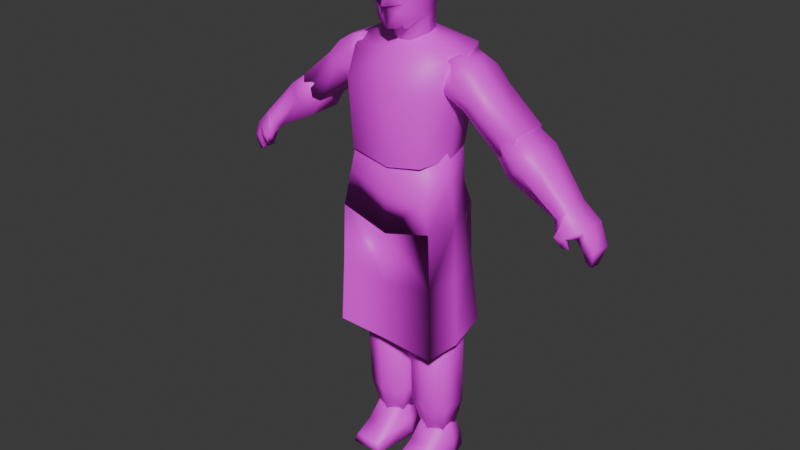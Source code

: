 # Source: Judd.blend  (saved by Blender 4.2.66; exported with 4.5.12 LTS)
import bpy
from mathutils import Matrix  # noqa: F401  (used for matrix-valued properties, if any)

bpy.ops.wm.read_factory_settings(use_empty=True)
scene = bpy.context.scene
scene.name = 'Scene'

# ---- collections
col_collection = bpy.data.collections.new('Collection'); scene.collection.children.link(col_collection)

# ---- images (referenced by path relative to the original .blend; pixels are not part of the script)
import os
ASSET_DIR = os.environ.get("B2B_ASSET_DIR", "")  # directory of the original .blend (textures are referenced by path, not embedded)
HERE = os.path.dirname(os.path.abspath(__file__))  # packed textures are extracted next to this script under _unpacked/

def load_image(name, relpath, width, height, colorspace="sRGB"):
    """Load a texture the original file referenced (path relative to the .blend, or extracted next to this script)."""
    p = next((c for c in (os.path.join(HERE, relpath), os.path.join(ASSET_DIR, relpath)) if relpath and os.path.exists(c)), "")
    if p:
        img = bpy.data.images.load(p, check_existing=True)
        img.name = name
    else:  # same state as the original file: an image datablock whose file is absent (Cycles renders it pink)
        img = bpy.data.images.new(name, width, height)
        img.source = "FILE"
        img.filepath = "//" + (relpath or name)
    img.colorspace_settings.name = colorspace
    return img
img_untitled_001 = load_image('Untitled.001', 'judeTexture.png', 1024, 1024, 'sRGB')

# ---- materials (node trees are filled in below, after node groups)
mat_material = bpy.data.materials.new('Material')

# ---- material node trees
mat_material.use_nodes = True; mat_material.node_tree.nodes.clear()
_N = mat_material.node_tree.nodes; _L = mat_material.node_tree.links
n0 = _N.new('ShaderNodeBsdfPrincipled'); n0.name = 'Principled BSDF'; n0.location = (10, 300)
n1 = _N.new('ShaderNodeOutputMaterial'); n1.name = 'Material Output'; n1.location = (300, 300)
n2 = _N.new('ShaderNodeTexImage'); n2.name = 'Image Texture'; n2.location = (-280, 275)
n2.image = img_untitled_001
_L.new(n0.outputs[0], n1.inputs[0])
_L.new(n2.outputs[0], n0.inputs[0])
n1.is_active_output = True

# ---- world
world_world = bpy.data.worlds.new('World'); scene.world = world_world
world_world.use_nodes = True; world_world.node_tree.nodes.clear()
_N = world_world.node_tree.nodes; _L = world_world.node_tree.links
n0 = _N.new('ShaderNodeOutputWorld'); n0.name = 'World Output'; n0.location = (300, 300)
n1 = _N.new('ShaderNodeBackground'); n1.name = 'Background'; n1.location = (10, 300)
n1.inputs[0].default_value = (0.05088, 0.05088, 0.05088, 1.0)
_L.new(n1.outputs[0], n0.inputs[0])
n0.is_active_output = True
world_world.color = (0.05088, 0.05088, 0.05088)
world_world.sun_shadow_jitter_overblur = 0.0

# ---- meshes
me_cube_012 = bpy.data.meshes.new('Cube.012')
me_cube_012.from_pydata([(0.6289, -0.634, 2.213), (0.6274, -0.782, 4.505), (0.7957, 1.381, 2.67), (0.7957, 1.381, 4.671), (0.0, 1.602, 2.451), (0.0, 1.602, 4.891), (0.8058, 1.602, 3.671), (0.9841, 0.3736, 2.451), (0.8185, -0.7587, 3.817), (0.0, -0.8548, 1.994), (0.0, -0.8548, 4.891), (0.0, 1.966, 3.671), (1.147, 0.3736, 3.671), (0.0, -1.133, 3.981), (0.0, 0.3736, 5.209), (0.3978, 0.01216, 1.895), (0.7155, 1.399, 2.283), (0.0, 1.551, 2.263), (0.8183, 0.7054, 2.023), (0.0, -0.1398, 1.829), (0.3978, 0.1726, 1.302), (0.7155, 1.454, 1.701), (0.0, 1.607, 1.712), (0.8183, 0.8265, 1.566), (0.0, 0.03683, 1.207), (0.33, 0.3826, 1.21), (0.3467, 1.245, 1.443), (0.0, 1.4, 1.457), (0.4597, 0.8243, 1.349), (0.0, 0.2415, 1.14), (0.0, 0.8298, 1.16), (0.0, -0.9878, 3.79), (0.7483, -0.7282, 3.078), (0.0, -1.232, 2.997), (0.0, -0.9704, 2.94), (0.6877, -0.6727, 2.711), (0.4061, -0.7775, 2.661), (0.1534, -0.8625, 3.644), (0.1622, -1.041, 2.98), (-0.6289, -0.634, 2.213), (-0.9448, -0.8989, 4.131), (-0.7957, 1.381, 2.67), (-0.7957, 1.381, 4.671), (-0.7894, 1.596, 3.559), (-0.9841, 0.3736, 2.451), (-0.8185, -0.7587, 3.817), (-1.271, 0.2655, 3.585), (-0.3978, 0.01216, 1.895), (-0.7155, 1.399, 2.283), (-0.8183, 0.7054, 2.023), (-0.3978, 0.1726, 1.302), (-0.7155, 1.454, 1.701), (-0.8183, 0.8265, 1.566), (-0.33, 0.3826, 1.21), (-0.3467, 1.245, 1.443), (-0.4597, 0.8243, 1.349), (-0.7483, -0.7282, 3.078), (-0.6877, -0.6727, 2.711), (-0.4061, -0.7775, 2.661), (-0.1534, -0.8625, 3.644), (-0.1622, -1.041, 2.98), (0.2848, -0.6912, 5.198), (-0.4704, -1.005, 5.375), (1.036, -0.8294, 4.711), (1.155, -0.5973, 4.105), (-1.362, -0.3735, 4.77), (-0.5113, 0.3668, 5.465), (0.5496, 0.3744, 5.424), (1.237, 0.2935, 5.014), (1.97, -1.104, -0.4252), (2.391, -0.129, 0.6626), (1.97, 2.531, -0.944), (2.412, 2.14, 1.247), (1.968, 1.988, -3.307), (1.835, -0.9564, -3.65), (0.0, 2.531, -0.8682), (-1.949e-17, 1.567, 1.888), (0.0, -1.104, -0.3494), (0.0, -0.3775, 1.151), (0.0, 1.988, -3.307), (0.0, -0.9362, -4.055), (2.326, 0.9405, -0.9642), (2.742, 0.9013, 1.003), (2.136, 0.7484, -3.65), (0.0, 0.7362, 1.797), (-1.97, -1.104, -0.4252), (-2.391, -0.129, 0.6626), (-1.97, 2.531, -0.944), (-2.412, 2.14, 1.247), (-1.968, 1.988, -3.307), (-1.835, -0.9564, -3.65), (-2.326, 0.9405, -0.9642), (-2.742, 0.9013, 1.003), (-2.136, 0.7484, -3.65), (1.702, -0.7992, -3.718), (1.816, 2.106, -3.314), (2.36, 2.021, -6.016), (2.36, -1.012, -6.533), (-0.02023, 2.04, -3.135), (-0.1408, -0.7992, -3.522), (-0.02023, 2.552, -6.425), (-0.02023, -1.012, -7.216), (2.12, 0.5181, -3.332), (2.737, 0.378, -6.408), (-0.02023, 0.5181, -3.099), (-0.02023, 0.378, -7.377), (1.921, -0.9159, -5.057), (2.038, 1.93, -5.105), (-0.02023, 2.386, -5.404), (-0.1408, -0.9159, -5.301), (2.382, 0.4481, -4.681), (-1.863, -0.7789, -3.475), (-1.857, 2.106, -3.314), (-2.401, 2.021, -6.016), (-2.401, -1.012, -6.533), (-2.16, 0.5181, -3.332), (-2.777, 0.378, -6.408), (-2.082, -0.8956, -4.815), (-2.078, 1.93, -5.105), (-2.423, 0.4481, -4.681), (-0.07744, -0.07954, -11.45), (-0.07744, -0.3627, -6.387), (-0.07744, 1.846, -11.45), (-0.07744, 1.563, -6.387), (-2.501, 0.01631, -11.41), (-2.536, -0.3627, -6.387), (-2.501, 1.831, -11.41), (-2.536, 1.563, -6.387), (-1.342, 2.375, -11.41), (-1.307, 2.14, -6.387), (-1.342, -0.5281, -11.41), (-1.307, -0.9403, -6.387), (-0.46, 0.4223, -12.86), (-0.46, 1.748, -12.86), (-2.154, 0.4223, -12.86), (-2.154, 1.748, -12.86), (-1.307, 2.146, -12.86), (-1.307, 0.02448, -12.86), (-0.3732, -0.1311, -5.426), (-0.3732, 1.331, -5.426), (-1.307, 1.77, -5.426), (-2.24, 1.331, -5.426), (-2.24, -0.1311, -5.426), (-1.307, -0.5698, -5.426), (-0.3064, 0.5899, -16.75), (-0.3064, 0.387, -11.95), (-0.3064, 1.97, -16.75), (-0.3064, 1.767, -11.95), (-2.307, 0.5899, -16.75), (-2.355, 0.3406, -11.95), (-2.307, 1.97, -16.75), (-2.355, 1.854, -11.95), (-1.307, 2.384, -16.75), (-1.259, 2.308, -11.95), (-1.307, 0.1759, -16.75), (-1.259, -0.1135, -11.95), (-0.6177, 0.9497, -18.23), (-0.6177, 1.9, -18.23), (-1.996, 0.8688, -18.25), (-1.996, 1.819, -18.25), (-1.307, 2.105, -18.25), (-1.307, 0.5836, -18.25), (-3.148, 0.1994, -1.048), (-2.11, 0.07518, -0.4299), (-3.148, 1.941, -1.048), (-2.11, 1.996, -0.4299), (-4.198, 0.1926, -0.1328), (-3.564, 0.1926, 0.5534), (-4.198, 1.948, -0.1328), (-3.564, 1.948, 0.5534), (-1.885, 0.3184, 0.4948), (-1.885, 1.842, 0.4948), (-3.031, 1.766, 0.92), (-3.031, 0.374, 0.92), (-4.883, 1.948, -2.543), (-4.883, 0.1926, -2.543), (-5.829, 1.948, -1.521), (-5.829, 0.1926, -1.521), (-3.673, 2.198, -0.5906), (-2.801, 2.198, 0.1316), (-3.673, -0.05791, -0.5906), (-2.801, -0.05791, 0.1316), (-2.493, 1.969, 1.028), (-2.493, 0.179, 1.028), (-5.656, 2.198, -2.351), (-5.656, -0.05791, -2.351), (-5.467, 0.2087, -3.391), (-4.873, 0.2424, -2.561), (-5.467, 1.921, -3.391), (-4.873, 1.76, -2.561), (-6.587, 0.2087, -2.096), (-5.787, 0.2424, -1.505), (-6.587, 1.921, -2.096), (-5.787, 1.76, -1.505), (-6.027, 2.251, -2.743), (-4.986, 2.053, -1.705), (-6.027, -0.1214, -2.743), (-4.986, -0.05023, -1.705), (-7.654, 0.3392, -4.54), (-7.667, 1.501, -4.337), (-8.37, 0.2332, -3.92), (-8.292, 1.533, -3.973), (-8.011, 1.725, -4.098), (-8.008, 0.1111, -4.443), (-8.196, 1.511, -4.849), (-8.273, 0.7118, -4.848), (-8.739, 1.755, -4.922), (-9.133, 0.3521, -4.682), (-9.134, 1.514, -4.613), (-8.785, 0.2712, -5.099), (-8.0, -0.05619, -5.003), (-8.067, -0.2647, -4.997), (-7.89, 0.1095, -4.945), (-8.469, 0.1093, -4.996), (-8.485, -0.1697, -4.993), (-8.302, 0.363, -5.023), (-8.27, 0.1681, -5.603), (-8.311, 0.03605, -5.556), (-8.203, 0.2638, -5.524), (-8.51, 0.2391, -5.568), (-8.588, 0.1006, -5.528), (-8.451, 0.3491, -5.486), (-9.586, 0.4137, -5.435), (-9.631, 1.309, -5.493), (-9.058, 0.2985, -5.464), (-9.199, 1.606, -5.496), (-9.393, 0.5603, -6.258), (-9.429, 1.067, -6.302), (-9.141, 0.5134, -6.089), (-9.189, 1.275, -6.163), (-0.4444, 0.01286, -19.62), (-0.7915, 0.5837, -18.02), (-0.5604, 2.283, -19.62), (-0.7915, 1.985, -18.02), (-2.274, 0.01286, -19.62), (-1.927, 0.5837, -18.02), (-2.158, 2.283, -19.62), (-1.927, 1.985, -18.02), (-0.2373, 1.251, -19.62), (-0.5618, 1.251, -17.84), (-2.481, 1.251, -19.62), (-2.157, 1.251, -17.84), (-0.6194, 0.1468, -18.82), (-0.6194, 2.254, -18.97), (-2.099, 2.254, -18.97), (-2.099, 0.1468, -18.82), (-2.398, 1.251, -18.82), (-0.3202, 1.251, -18.82), (-1.999, -0.9017, -19.15), (-2.158, -0.9742, -19.62), (-0.5604, -0.9742, -19.62), (-0.7199, -0.9017, -19.15), (0.0166, -0.07954, -11.45), (0.0166, -0.3627, -6.387), (0.0166, 1.846, -11.45), (0.0166, 1.563, -6.387), (2.44, 0.01631, -11.41), (2.475, -0.3627, -6.387), (2.44, 1.831, -11.41), (2.475, 1.563, -6.387), (1.281, 2.375, -11.41), (1.246, 2.14, -6.387), (1.281, -0.5281, -11.41), (1.246, -0.9403, -6.387), (0.3992, 0.4223, -12.86), (0.3992, 1.748, -12.86), (2.093, 0.4223, -12.86), (2.093, 1.748, -12.86), (1.246, 2.146, -12.86), (1.246, 0.02448, -12.86), (0.3123, -0.1311, -5.426), (0.3123, 1.331, -5.426), (1.246, 1.77, -5.426), (2.18, 1.331, -5.426), (2.18, -0.1311, -5.426), (1.246, -0.5698, -5.426), (0.2456, 0.5899, -16.75), (0.2456, 0.387, -11.95), (0.2456, 1.97, -16.75), (0.2456, 1.767, -11.95), (2.246, 0.5899, -16.75), (2.295, 0.3406, -11.95), (2.246, 1.97, -16.75), (2.295, 1.854, -11.95), (1.246, 2.384, -16.75), (1.198, 2.308, -11.95), (1.246, 0.1759, -16.75), (1.198, -0.1135, -11.95), (0.5569, 0.9497, -18.23), (0.5569, 1.9, -18.23), (1.935, 0.8688, -18.25), (1.935, 1.819, -18.25), (1.246, 2.105, -18.25), (1.246, 0.5836, -18.25), (0.3836, 0.01286, -19.62), (0.7306, 0.5837, -18.02), (0.4996, 2.283, -19.62), (0.7306, 1.985, -18.02), (2.213, 0.01286, -19.62), (1.866, 0.5837, -18.02), (2.097, 2.283, -19.62), (1.866, 1.985, -18.02), (0.1765, 1.251, -19.62), (0.501, 1.251, -17.84), (2.42, 1.251, -19.62), (2.096, 1.251, -17.84), (0.5586, 0.1468, -18.82), (0.5586, 2.254, -18.97), (2.038, 2.254, -18.97), (2.038, 0.1468, -18.82), (2.337, 1.251, -18.82), (0.2594, 1.251, -18.82), (1.938, -0.9017, -19.15), (2.097, -0.9742, -19.62), (0.4996, -0.9742, -19.62), (0.6591, -0.9017, -19.15), (3.121, 0.1994, -1.048), (2.083, 0.07518, -0.4299), (3.121, 1.941, -1.048), (2.083, 1.996, -0.4299), (4.171, 0.1926, -0.1328), (3.538, 0.1926, 0.5534), (4.171, 1.948, -0.1328), (3.538, 1.948, 0.5534), (1.859, 0.3184, 0.4948), (1.859, 1.842, 0.4948), (3.004, 1.766, 0.92), (3.004, 0.374, 0.92), (4.856, 1.948, -2.543), (4.856, 0.1926, -2.543), (5.803, 1.948, -1.521), (5.803, 0.1926, -1.521), (3.646, 2.198, -0.5906), (2.774, 2.198, 0.1316), (3.646, -0.05791, -0.5906), (2.774, -0.05791, 0.1316), (2.467, 1.969, 1.028), (2.467, 0.179, 1.028), (5.629, 2.198, -2.351), (5.629, -0.05791, -2.351), (5.44, 0.2087, -3.391), (4.847, 0.2424, -2.561), (5.44, 1.921, -3.391), (4.847, 1.76, -2.561), (6.56, 0.2087, -2.096), (5.76, 0.2424, -1.505), (6.56, 1.921, -2.096), (5.76, 1.76, -1.505), (6.0, 2.251, -2.743), (4.96, 2.053, -1.705), (6.0, -0.1214, -2.743), (4.96, -0.05023, -1.705), (7.628, 0.3392, -4.54), (7.64, 1.501, -4.337), (8.343, 0.2332, -3.92), (8.265, 1.533, -3.973), (7.984, 1.725, -4.098), (7.981, 0.1111, -4.443), (8.169, 1.511, -4.849), (8.246, 0.7118, -4.848), (8.713, 1.755, -4.922), (9.106, 0.3521, -4.682), (9.107, 1.514, -4.613), (8.758, 0.2712, -5.099), (7.974, -0.05619, -5.003), (8.04, -0.2647, -4.997), (7.863, 0.1095, -4.945), (8.443, 0.1093, -4.996), (8.459, -0.1697, -4.993), (8.275, 0.363, -5.023), (8.244, 0.1681, -5.603), (8.284, 0.03605, -5.556), (8.176, 0.2638, -5.524), (8.483, 0.2391, -5.568), (8.562, 0.1006, -5.528), (8.424, 0.3491, -5.486), (9.559, 0.4137, -5.435), (9.604, 1.309, -5.493), (9.032, 0.2985, -5.464), (9.172, 1.606, -5.496), (9.366, 0.5603, -6.258), (9.402, 1.067, -6.302), (9.114, 0.5134, -6.089), (9.162, 1.275, -6.163), (-0.02023, -1.153, -12.58), (-2.722, -1.012, -12.64), (-0.02023, 3.225, -12.12), (2.682, 2.417, -12.15), (-2.986, 0.378, -12.51), (2.682, -1.266, -12.64), (2.945, 0.4215, -12.51), (-2.818, 0.378, -9.152), (-2.722, 2.391, -12.15), (-0.02023, 2.834, -8.76), (-2.517, -1.012, -9.277), (-0.02023, -1.191, -9.59), (-2.517, 2.021, -8.76), (2.777, 0.378, -9.152), (2.476, -1.012, -9.277), (2.476, 2.021, -8.76)], [], [(11, 5, 3, 6), (4, 11, 6, 2), (2, 6, 12, 7), (64, 68, 12), (67, 68, 63, 61), (7, 12, 32, 35), (0, 35, 36, 9), (8, 1, 10, 13), (14, 67, 61, 10), (7, 0, 15, 18), (4, 2, 16, 17), (2, 7, 18, 16), (0, 9, 19, 15), (15, 19, 24, 20), (18, 15, 20, 23), (16, 18, 23, 21), (17, 16, 21, 22), (21, 23, 28, 26), (22, 21, 26, 27), (20, 24, 29, 25), (23, 20, 25, 28), (28, 25, 29, 30), (27, 26, 28, 30), (9, 36, 34), (31, 8, 13), (8, 31, 37), (32, 12, 8), (33, 38, 37, 31), (35, 0, 7), (34, 32, 38), (36, 35, 32), (32, 34, 36), (37, 32, 8), (38, 33, 34), (37, 38, 32), (11, 43, 42, 5), (4, 41, 43, 11), (41, 44, 46, 43), (46, 45, 40), (44, 57, 56, 46), (39, 9, 58, 57), (45, 13, 10, 40), (14, 10, 62, 66), (44, 49, 47, 39), (4, 17, 48, 41), (41, 48, 49, 44), (39, 47, 19, 9), (47, 50, 24, 19), (49, 52, 50, 47), (48, 51, 52, 49), (17, 22, 51, 48), (51, 54, 55, 52), (22, 27, 54, 51), (50, 53, 29, 24), (52, 55, 53, 50), (55, 30, 29, 53), (27, 30, 55, 54), (9, 34, 58), (31, 13, 45), (45, 59, 31), (56, 45, 46), (33, 31, 59, 60), (57, 44, 39), (34, 60, 56), (58, 56, 57), (56, 58, 34), (59, 45, 56), (60, 34, 33), (59, 56, 60), (8, 64, 63, 1), (1, 63, 61, 10), (64, 63, 68), (12, 64, 8), (65, 46, 40), (40, 10, 62, 65), (42, 43, 46, 65), (62, 65, 66), (14, 5, 42, 66), (3, 5, 14, 67), (67, 3, 68), (3, 68, 12, 6), (66, 65, 42), (75, 76, 72, 71), (81, 82, 70, 69), (75, 71, 73, 79), (81, 69, 74, 83), (82, 84, 78, 70), (69, 77, 80, 74), (69, 70, 78, 77), (72, 76, 84, 82), (71, 81, 83, 73), (71, 72, 82, 81), (75, 87, 88, 76), (91, 85, 86, 92), (75, 79, 89, 87), (91, 93, 90, 85), (92, 86, 78, 84), (85, 90, 80, 77), (85, 77, 78, 86), (88, 92, 84, 76), (87, 89, 93, 91), (87, 91, 92, 88), (108, 107, 96, 100), (110, 106, 97, 103), (106, 109, 101, 97), (107, 110, 103, 96), (104, 99, 94, 102), (102, 95, 98, 104), (105, 103, 97, 101), (103, 105, 100, 96), (95, 102, 110, 107), (94, 99, 109, 106), (102, 94, 106, 110), (98, 95, 107, 108), (108, 100, 113, 118), (119, 116, 114, 117), (117, 114, 101, 109), (118, 113, 116, 119), (104, 115, 111, 99), (115, 104, 98, 112), (105, 101, 114, 116), (116, 113, 100, 105), (112, 118, 119, 115), (111, 117, 109, 99), (115, 119, 117, 111), (98, 108, 118, 112), (120, 122, 123, 121), (128, 126, 127, 129), (126, 124, 125, 127), (130, 120, 121, 131), (128, 136, 135, 126), (125, 142, 141, 127), (127, 141, 140, 129), (130, 137, 132, 120), (124, 130, 131, 125), (122, 128, 129, 123), (136, 137, 134, 135), (133, 132, 137, 136), (124, 134, 137, 130), (122, 133, 136, 128), (120, 132, 133, 122), (126, 135, 134, 124), (140, 143, 138, 139), (141, 142, 143, 140), (131, 143, 142, 125), (129, 140, 139, 123), (123, 139, 138, 121), (121, 138, 143, 131), (144, 146, 147, 145), (152, 150, 151, 153), (150, 148, 149, 151), (154, 144, 145, 155), (152, 160, 159, 150), (153, 155, 145, 147), (151, 149, 155, 153), (154, 161, 156, 144), (148, 154, 155, 149), (146, 152, 153, 147), (160, 161, 158, 159), (157, 156, 161, 160), (148, 158, 161, 154), (146, 157, 160, 152), (144, 156, 157, 146), (150, 159, 158, 148), (162, 164, 165, 163), (178, 168, 169, 179), (168, 166, 167, 169), (180, 162, 163, 181), (180, 185, 175, 162), (179, 182, 171, 165), (182, 183, 170, 171), (167, 173, 172, 169), (165, 171, 170, 163), (181, 183, 173, 167), (184, 185, 177, 176), (178, 184, 176, 168), (162, 175, 174, 164), (168, 176, 177, 166), (164, 174, 184, 178), (174, 175, 185, 184), (163, 170, 183, 181), (172, 173, 183, 182), (169, 172, 182, 179), (166, 177, 185, 180), (166, 180, 181, 167), (164, 178, 179, 165), (186, 188, 189, 187), (194, 192, 193, 195), (192, 190, 191, 193), (196, 186, 187, 197), (194, 202, 201, 192), (195, 197, 187, 189), (193, 191, 197, 195), (196, 203, 198, 186), (190, 196, 197, 191), (188, 194, 195, 189), (199, 204, 206, 202), (198, 212, 215, 205), (190, 200, 203, 196), (188, 199, 202, 194), (186, 198, 199, 188), (192, 201, 200, 190), (208, 223, 222, 207), (204, 205, 209, 206), (202, 206, 208, 201), (201, 208, 207, 200), (198, 205, 204, 199), (200, 211, 210, 203), (212, 218, 221, 215), (210, 216, 218, 212), (207, 214, 211, 200), (205, 215, 213, 209), (209, 213, 214, 207), (203, 210, 212, 198), (217, 220, 219, 216), (216, 219, 221, 218), (215, 221, 219, 213), (211, 217, 216, 210), (214, 220, 217, 211), (213, 219, 220, 214), (225, 229, 227, 223), (207, 222, 224, 209), (209, 224, 225, 206), (206, 225, 223, 208), (229, 228, 226, 227), (223, 227, 226, 222), (224, 228, 229, 225), (222, 226, 228, 224), (247, 243, 233, 239), (243, 244, 237, 233), (246, 245, 235, 241), (245, 242, 231, 235), (238, 230, 234, 240), (241, 235, 231, 239), (237, 241, 239, 233), (232, 238, 240, 236), (244, 246, 241, 237), (242, 247, 239, 231), (230, 238, 247, 242), (236, 240, 246, 244), (245, 248, 251, 242), (240, 234, 245, 246), (232, 236, 244, 243), (238, 232, 243, 247), (249, 250, 251, 248), (234, 249, 248, 245), (242, 251, 250, 230), (230, 250, 249, 234), (252, 254, 255, 253), (260, 258, 259, 261), (258, 256, 257, 259), (262, 252, 253, 263), (260, 268, 267, 258), (257, 274, 273, 259), (259, 273, 272, 261), (262, 269, 264, 252), (256, 262, 263, 257), (254, 260, 261, 255), (268, 269, 266, 267), (265, 264, 269, 268), (256, 266, 269, 262), (254, 265, 268, 260), (252, 264, 265, 254), (258, 267, 266, 256), (272, 275, 270, 271), (273, 274, 275, 272), (263, 275, 274, 257), (261, 272, 271, 255), (255, 271, 270, 253), (253, 270, 275, 263), (276, 278, 279, 277), (284, 282, 283, 285), (282, 280, 281, 283), (286, 276, 277, 287), (284, 292, 291, 282), (285, 287, 277, 279), (283, 281, 287, 285), (286, 293, 288, 276), (280, 286, 287, 281), (278, 284, 285, 279), (292, 293, 290, 291), (289, 288, 293, 292), (280, 290, 293, 286), (278, 289, 292, 284), (276, 288, 289, 278), (282, 291, 290, 280), (311, 307, 297, 303), (307, 308, 301, 297), (310, 309, 299, 305), (309, 306, 295, 299), (302, 294, 298, 304), (305, 299, 295, 303), (301, 305, 303, 297), (296, 302, 304, 300), (308, 310, 305, 301), (306, 311, 303, 295), (294, 302, 311, 306), (300, 304, 310, 308), (309, 312, 315, 306), (304, 298, 309, 310), (296, 300, 308, 307), (302, 296, 307, 311), (313, 314, 315, 312), (298, 313, 312, 309), (306, 315, 314, 294), (294, 314, 313, 298), (316, 318, 319, 317), (332, 322, 323, 333), (322, 320, 321, 323), (334, 316, 317, 335), (334, 339, 329, 316), (333, 336, 325, 319), (336, 337, 324, 325), (321, 327, 326, 323), (319, 325, 324, 317), (335, 337, 327, 321), (338, 339, 331, 330), (332, 338, 330, 322), (316, 329, 328, 318), (322, 330, 331, 320), (318, 328, 338, 332), (328, 329, 339, 338), (317, 324, 337, 335), (326, 327, 337, 336), (323, 326, 336, 333), (320, 331, 339, 334), (320, 334, 335, 321), (318, 332, 333, 319), (340, 342, 343, 341), (348, 346, 347, 349), (346, 344, 345, 347), (350, 340, 341, 351), (348, 356, 355, 346), (349, 351, 341, 343), (347, 345, 351, 349), (350, 357, 352, 340), (344, 350, 351, 345), (342, 348, 349, 343), (353, 358, 360, 356), (352, 366, 369, 359), (344, 354, 357, 350), (342, 353, 356, 348), (340, 352, 353, 342), (346, 355, 354, 344), (362, 377, 376, 361), (358, 359, 363, 360), (356, 360, 362, 355), (355, 362, 361, 354), (352, 359, 358, 353), (354, 365, 364, 357), (366, 372, 375, 369), (364, 370, 372, 366), (361, 368, 365, 354), (359, 369, 367, 363), (363, 367, 368, 361), (357, 364, 366, 352), (371, 374, 373, 370), (370, 373, 375, 372), (369, 375, 373, 367), (365, 371, 370, 364), (368, 374, 371, 365), (367, 373, 374, 368), (379, 383, 381, 377), (361, 376, 378, 363), (363, 378, 379, 360), (360, 379, 377, 362), (383, 382, 380, 381), (377, 381, 380, 376), (378, 382, 383, 379), (376, 380, 382, 378), (396, 393, 386, 392), (393, 396, 113, 100), (116, 113, 396, 391), (114, 116, 391, 394), (96, 103, 397, 399), (103, 97, 398, 397), (399, 393, 100, 96), (399, 397, 390, 387), (397, 398, 389, 390), (394, 391, 388, 385), (391, 396, 392, 388), (393, 399, 387, 386), (395, 394, 114, 101), (398, 395, 101, 97), (389, 384, 395, 398), (394, 395, 384, 385)])
me_cube_012.polygons.foreach_set('use_smooth', [True] * 386)
_uv = me_cube_012.uv_layers.new(name='UVMap')
_uv.uv.foreach_set('vector', [0.3789, 0.8666, 0.3798, 0.9033, 0.352, 0.9028, 0.3509, 0.868, 0.379, 0.8234, 0.3789, 0.8666, 0.3509, 0.868, 0.346, 0.8297, 0.346, 0.8297, 0.3509, 0.868, 0.2966, 0.8745, 0.2944, 0.809, 0.1879, 0.9033, 0.1997, 0.9152, 0.2128, 0.8622, 0.1645, 0.9683, 0.1997, 0.9152, 0.1763, 0.9324, 0.1552, 0.9569, 0.179, 0.7991, 0.2128, 0.8622, 0.1721, 0.8445, 0.1668, 0.8236, 0.159, 0.8, 0.1668, 0.8236, 0.1525, 0.824, 0.1339, 0.7988, 0.1777, 0.8874, 0.1653, 0.926, 0.137, 0.9538, 0.1328, 0.9001, 0.1382, 0.9688, 0.1645, 0.9683, 0.1552, 0.9569, 0.137, 0.9538, 0.179, 0.7991, 0.159, 0.8, 0.1613, 0.7668, 0.1792, 0.7559, 0.379, 0.8234, 0.346, 0.8297, 0.351, 0.8143, 0.3791, 0.8162, 0.346, 0.8297, 0.2944, 0.809, 0.321, 0.7868, 0.351, 0.8143, 0.159, 0.8, 0.1339, 0.7988, 0.1358, 0.7678, 0.1613, 0.7668, 0.1613, 0.7668, 0.1358, 0.7678, 0.1353, 0.7463, 0.1531, 0.7452, 0.1792, 0.7559, 0.1613, 0.7668, 0.1531, 0.7452, 0.1725, 0.7428, 0.351, 0.8143, 0.321, 0.7868, 0.3358, 0.7675, 0.3568, 0.795, 0.3791, 0.8162, 0.351, 0.8143, 0.3568, 0.795, 0.3792, 0.796, 0.3568, 0.795, 0.3358, 0.7675, 0.3612, 0.7559, 0.3663, 0.7815, 0.3792, 0.796, 0.3568, 0.795, 0.3663, 0.7815, 0.3793, 0.7854, 0.1531, 0.7452, 0.1353, 0.7463, 0.1356, 0.7359, 0.1522, 0.7321, 0.1725, 0.7428, 0.1531, 0.7452, 0.1522, 0.7321, 0.1612, 0.7229, 0.1612, 0.7229, 0.1522, 0.7321, 0.1356, 0.7359, 0.1359, 0.7134, 0.3793, 0.7854, 0.3663, 0.7815, 0.3612, 0.7559, 0.3782, 0.7522, 0.1339, 0.7988, 0.1525, 0.824, 0.133, 0.8402, 0.1326, 0.8871, 0.1777, 0.8874, 0.1328, 0.9001, 0.1777, 0.8874, 0.1326, 0.8871, 0.1443, 0.8779, 0.1721, 0.8445, 0.2128, 0.8622, 0.1777, 0.8874, 0.1329, 0.8515, 0.1402, 0.8471, 0.1443, 0.8779, 0.1326, 0.8871, 0.1668, 0.8236, 0.159, 0.8, 0.179, 0.7991, 0.1287, 0.8632, 0.1576, 0.866, 0.1341, 0.8677, 0.1525, 0.824, 0.1668, 0.8236, 0.1721, 0.8445, 0.1721, 0.8445, 0.133, 0.8402, 0.1525, 0.824, 0.1443, 0.8779, 0.1721, 0.8445, 0.1777, 0.8874, 0.1402, 0.8471, 0.1329, 0.8515, 0.133, 0.8402, 0.1443, 0.8779, 0.1402, 0.8471, 0.1721, 0.8445, 0.3789, 0.8666, 0.4071, 0.8633, 0.4067, 0.901, 0.3798, 0.9033, 0.379, 0.8234, 0.4114, 0.83, 0.4071, 0.8633, 0.3789, 0.8666, 0.4114, 0.83, 0.4401, 0.819, 0.4645, 0.8743, 0.4071, 0.8633, 0.04775, 0.8573, 0.08612, 0.889, 0.08482, 0.9126, 0.0865, 0.7977, 0.09949, 0.8218, 0.09303, 0.8431, 0.04775, 0.8573, 0.1087, 0.7984, 0.1339, 0.7988, 0.1141, 0.8231, 0.09949, 0.8218, 0.08612, 0.889, 0.1328, 0.9001, 0.137, 0.9538, 0.08482, 0.9126, 0.1382, 0.9688, 0.137, 0.9538, 0.1089, 0.9604, 0.117, 0.9758, 0.0865, 0.7977, 0.08891, 0.7518, 0.1103, 0.7649, 0.1087, 0.7984, 0.379, 0.8234, 0.3791, 0.8162, 0.4069, 0.8147, 0.4114, 0.83, 0.4114, 0.83, 0.4069, 0.8147, 0.4231, 0.786, 0.4401, 0.819, 0.1087, 0.7984, 0.1103, 0.7649, 0.1358, 0.7678, 0.1339, 0.7988, 0.1103, 0.7649, 0.1176, 0.7438, 0.1353, 0.7463, 0.1358, 0.7678, 0.08891, 0.7518, 0.09375, 0.7384, 0.1176, 0.7438, 0.1103, 0.7649, 0.4069, 0.8147, 0.4015, 0.7955, 0.4003, 0.7695, 0.4231, 0.786, 0.3791, 0.8162, 0.3792, 0.796, 0.4015, 0.7955, 0.4069, 0.8147, 0.4015, 0.7955, 0.3924, 0.7819, 0.39, 0.759, 0.4003, 0.7695, 0.3792, 0.796, 0.3793, 0.7854, 0.3924, 0.7819, 0.4015, 0.7955, 0.1176, 0.7438, 0.1194, 0.7308, 0.1356, 0.7359, 0.1353, 0.7463, 0.09375, 0.7384, 0.1109, 0.7201, 0.1194, 0.7308, 0.1176, 0.7438, 0.1109, 0.7201, 0.1359, 0.7134, 0.1356, 0.7359, 0.1194, 0.7308, 0.3793, 0.7854, 0.3782, 0.7522, 0.39, 0.759, 0.3924, 0.7819, 0.1339, 0.7988, 0.133, 0.8402, 0.1141, 0.8231, 0.1326, 0.8871, 0.1328, 0.9001, 0.08612, 0.889, 0.08612, 0.889, 0.1209, 0.878, 0.1326, 0.8871, 0.09303, 0.8431, 0.08612, 0.889, 0.04775, 0.8573, 0.1329, 0.8515, 0.1326, 0.8871, 0.1209, 0.878, 0.1255, 0.8469, 0.09949, 0.8218, 0.0865, 0.7977, 0.1087, 0.7984, 0.133, 0.8402, 0.1255, 0.8469, 0.09303, 0.8431, 0.1141, 0.8231, 0.09303, 0.8431, 0.09949, 0.8218, 0.09303, 0.8431, 0.1141, 0.8231, 0.133, 0.8402, 0.1209, 0.878, 0.08612, 0.889, 0.09303, 0.8431, 0.1232, 0.8676, 0.1287, 0.8632, 0.1286, 0.8706, 0.1209, 0.878, 0.09303, 0.8431, 0.1255, 0.8469, 0.1777, 0.8874, 0.1879, 0.9033, 0.1763, 0.9324, 0.1653, 0.926, 0.1653, 0.926, 0.1763, 0.9324, 0.1552, 0.9569, 0.137, 0.9538, 0.1879, 0.9033, 0.1763, 0.9324, 0.1997, 0.9152, 0.2128, 0.8622, 0.1879, 0.9033, 0.1777, 0.8874, 0.06833, 0.9385, 0.04775, 0.8573, 0.08482, 0.9126, 0.08482, 0.9126, 0.137, 0.9538, 0.1089, 0.9604, 0.06833, 0.9385, 0.4067, 0.901, 0.4071, 0.8633, 0.4645, 0.8743, 0.4521, 0.9401, 0.1095, 0.9606, 0.06777, 0.9382, 0.1171, 0.9746, 0.3822, 0.9541, 0.3798, 0.9033, 0.4067, 0.901, 0.4103, 0.9558, 0.352, 0.9028, 0.3798, 0.9033, 0.3822, 0.9541, 0.3533, 0.9571, 0.3533, 0.9571, 0.352, 0.9028, 0.3163, 0.9403, 0.352, 0.9028, 0.3163, 0.9403, 0.2966, 0.8745, 0.3509, 0.868, 0.4103, 0.9558, 0.4521, 0.9401, 0.4067, 0.901, 0.1293, 0.6295, 0.1293, 0.703, 0.07437, 0.6823, 0.07323, 0.633, 0.4943, 0.6381, 0.4689, 0.7021, 0.4455, 0.6749, 0.4299, 0.6377, 0.1293, 0.6295, 0.07323, 0.633, 0.0574, 0.5556, 0.1293, 0.5465, 0.4943, 0.6381, 0.4299, 0.6377, 0.4364, 0.5427, 0.4943, 0.5475, 0.4689, 0.7021, 0.3788, 0.7267, 0.3784, 0.6848, 0.4455, 0.6749, 0.4299, 0.6377, 0.3781, 0.638, 0.3772, 0.5285, 0.4364, 0.5427, 0.4299, 0.6377, 0.4455, 0.6749, 0.3784, 0.6848, 0.3781, 0.638, 0.07437, 0.6823, 0.1293, 0.703, 0.1293, 0.7422, 0.04348, 0.7077, 0.07323, 0.633, 0.01941, 0.6417, 0.01174, 0.5439, 0.0574, 0.5556, 0.07323, 0.633, 0.07437, 0.6823, 0.04348, 0.7077, 0.01941, 0.6417, 0.1293, 0.6295, 0.1854, 0.633, 0.1843, 0.6823, 0.1293, 0.703, 0.2619, 0.6399, 0.3263, 0.6385, 0.3112, 0.676, 0.2883, 0.7035, 0.1293, 0.6295, 0.1293, 0.5465, 0.2013, 0.5556, 0.1854, 0.633, 0.2619, 0.6399, 0.2605, 0.5493, 0.3183, 0.5436, 0.3263, 0.6385, 0.2883, 0.7035, 0.3112, 0.676, 0.3784, 0.6848, 0.3788, 0.7267, 0.3263, 0.6385, 0.3183, 0.5436, 0.3772, 0.5285, 0.3781, 0.638, 0.3263, 0.6385, 0.3781, 0.638, 0.3784, 0.6848, 0.3112, 0.676, 0.1843, 0.6823, 0.2152, 0.7077, 0.1293, 0.7422, 0.1293, 0.703, 0.1854, 0.633, 0.2013, 0.5556, 0.2446, 0.5292, 0.2393, 0.6417, 0.1854, 0.633, 0.2393, 0.6417, 0.2152, 0.7077, 0.1843, 0.6823, 0.1291, 0.3758, 0.07126, 0.3822, 0.07519, 0.3564, 0.1291, 0.3471, 0.4924, 0.4011, 0.4399, 0.3822, 0.4351, 0.3434, 0.4843, 0.3255, 0.4399, 0.3822, 0.3809, 0.3784, 0.3848, 0.3265, 0.4351, 0.3434, 0.07126, 0.3822, 0.01427, 0.4042, 0.01941, 0.3252, 0.07519, 0.3564, 0.3821, 0.4859, 0.3791, 0.4296, 0.4334, 0.4214, 0.4704, 0.4583, 0.04363, 0.4577, 0.08522, 0.426, 0.1291, 0.4342, 0.1292, 0.4939, 0.3859, 0.2675, 0.4843, 0.3255, 0.4351, 0.3434, 0.3848, 0.3265, 0.01941, 0.3252, 0.129, 0.2579, 0.1291, 0.3471, 0.07519, 0.3564, 0.08522, 0.426, 0.04363, 0.4577, 0.01427, 0.4042, 0.07126, 0.3822, 0.4334, 0.4214, 0.3791, 0.4296, 0.3809, 0.3784, 0.4399, 0.3822, 0.4704, 0.4583, 0.4334, 0.4214, 0.4399, 0.3822, 0.4924, 0.4011, 0.1291, 0.4342, 0.08522, 0.426, 0.07126, 0.3822, 0.1291, 0.3758, 0.1291, 0.3758, 0.1291, 0.3471, 0.183, 0.3564, 0.1869, 0.3821, 0.2716, 0.3984, 0.2825, 0.3208, 0.333, 0.3421, 0.3246, 0.3874, 0.3246, 0.3874, 0.333, 0.3421, 0.3848, 0.3265, 0.3809, 0.3784, 0.1869, 0.3821, 0.183, 0.3564, 0.2387, 0.325, 0.244, 0.4041, 0.3821, 0.4859, 0.2942, 0.4569, 0.3295, 0.4257, 0.3791, 0.4296, 0.2147, 0.4576, 0.1292, 0.4939, 0.1291, 0.4342, 0.173, 0.4259, 0.3859, 0.2675, 0.3848, 0.3265, 0.333, 0.3421, 0.2825, 0.3208, 0.2387, 0.325, 0.183, 0.3564, 0.1291, 0.3471, 0.129, 0.2579, 0.173, 0.4259, 0.1869, 0.3821, 0.244, 0.4041, 0.2147, 0.4576, 0.3295, 0.4257, 0.3246, 0.3874, 0.3809, 0.3784, 0.3791, 0.4296, 0.2942, 0.4569, 0.2716, 0.3984, 0.3246, 0.3874, 0.3295, 0.4257, 0.1291, 0.4342, 0.1291, 0.3758, 0.1869, 0.3821, 0.173, 0.4259, 0.6054, 0.06992, 0.6548, 0.06756, 0.6502, 0.195, 0.6039, 0.198, 0.5637, 0.2983, 0.6032, 0.3128, 0.6059, 0.4405, 0.5637, 0.4588, 0.6032, 0.3128, 0.651, 0.3156, 0.6515, 0.4441, 0.6059, 0.4405, 0.5658, 0.05992, 0.6054, 0.06992, 0.6039, 0.198, 0.5658, 0.2157, 0.5637, 0.2983, 0.5952, 0.2553, 0.6102, 0.2785, 0.6032, 0.3128, 0.6515, 0.4441, 0.6437, 0.4675, 0.6126, 0.4637, 0.6059, 0.4405, 0.6059, 0.4405, 0.6126, 0.4637, 0.5925, 0.4873, 0.5637, 0.4588, 0.5658, 0.05992, 0.5974, 0.01521, 0.6196, 0.03474, 0.6054, 0.06992, 0.651, 0.3156, 0.6888, 0.3067, 0.6894, 0.4622, 0.6515, 0.4441, 0.6548, 0.06756, 0.6971, 0.05318, 0.6922, 0.2143, 0.6502, 0.195, 0.5952, 0.2553, 0.6609, 0.2611, 0.6385, 0.2797, 0.6102, 0.2785, 0.6486, 0.03411, 0.6196, 0.03474, 0.5974, 0.01521, 0.664, 0.01114, 0.651, 0.3156, 0.6385, 0.2797, 0.6609, 0.2611, 0.6888, 0.3067, 0.6548, 0.06756, 0.6486, 0.03411, 0.664, 0.01114, 0.6971, 0.05318, 0.6054, 0.06992, 0.6196, 0.03474, 0.6486, 0.03411, 0.6548, 0.06756, 0.6032, 0.3128, 0.6102, 0.2785, 0.6385, 0.2797, 0.651, 0.3156, 0.6627, 0.2424, 0.5914, 0.2429, 0.6115, 0.2217, 0.643, 0.2183, 0.6126, 0.4637, 0.6437, 0.4675, 0.6634, 0.4889, 0.5925, 0.4873, 0.6894, 0.4622, 0.6634, 0.4889, 0.6437, 0.4675, 0.6515, 0.4441, 0.6922, 0.2143, 0.6627, 0.2424, 0.643, 0.2183, 0.6502, 0.195, 0.6502, 0.195, 0.643, 0.2183, 0.6115, 0.2217, 0.6039, 0.198, 0.6039, 0.198, 0.6115, 0.2217, 0.5914, 0.2429, 0.5658, 0.2157, 0.857, 0.3267, 0.9035, 0.326, 0.891, 0.4628, 0.855, 0.4589, 0.8163, 0.0618, 0.8561, 0.07271, 0.8645, 0.2021, 0.8258, 0.241, 0.8561, 0.07271, 0.9019, 0.07433, 0.9016, 0.2091, 0.8645, 0.2021, 0.8173, 0.3177, 0.857, 0.3267, 0.855, 0.4589, 0.8252, 0.4906, 0.8163, 0.0618, 0.8486, 0.01042, 0.8651, 0.02924, 0.8561, 0.07271, 0.927, 0.4906, 0.8252, 0.4906, 0.855, 0.4589, 0.891, 0.4628, 0.8645, 0.2021, 0.9016, 0.2091, 0.9359, 0.241, 0.8258, 0.241, 0.8173, 0.3177, 0.8502, 0.2628, 0.8727, 0.2831, 0.857, 0.3267, 0.9019, 0.07433, 0.9457, 0.06201, 0.9359, 0.241, 0.9016, 0.2091, 0.9035, 0.326, 0.9444, 0.3154, 0.927, 0.4906, 0.891, 0.4628, 0.8486, 0.01042, 0.905, 0.01042, 0.8895, 0.03222, 0.8651, 0.02924, 0.8977, 0.284, 0.8727, 0.2831, 0.8502, 0.2628, 0.9113, 0.2616, 0.9019, 0.07433, 0.8895, 0.03222, 0.905, 0.01042, 0.9457, 0.06201, 0.9035, 0.326, 0.8977, 0.284, 0.9113, 0.2616, 0.9444, 0.3154, 0.857, 0.3267, 0.8727, 0.2831, 0.8977, 0.284, 0.9035, 0.326, 0.8561, 0.07271, 0.8651, 0.02924, 0.8895, 0.03222, 0.9019, 0.07433, 0.8441, 0.6296, 0.9129, 0.6345, 0.9016, 0.6735, 0.8519, 0.6732, 0.8126, 0.8826, 0.8444, 0.8809, 0.8461, 0.9169, 0.8136, 0.9328, 0.8444, 0.8809, 0.9125, 0.8809, 0.9107, 0.9156, 0.8461, 0.9169, 0.811, 0.6255, 0.8441, 0.6296, 0.8519, 0.6732, 0.8167, 0.6827, 0.811, 0.6255, 0.8349, 0.52, 0.8537, 0.5486, 0.8441, 0.6296, 0.9374, 0.6855, 0.9138, 0.7311, 0.8986, 0.7002, 0.9016, 0.6735, 0.9138, 0.7311, 0.838, 0.7272, 0.8562, 0.7006, 0.8986, 0.7002, 0.9107, 0.9156, 0.9058, 0.9412, 0.8511, 0.9417, 0.8461, 0.9169, 0.9016, 0.6735, 0.8986, 0.7002, 0.8562, 0.7006, 0.8519, 0.6732, 0.9434, 0.9316, 0.9154, 0.9634, 0.9058, 0.9412, 0.9107, 0.9156, 0.834, 0.7803, 0.9222, 0.7818, 0.9031, 0.8122, 0.8536, 0.808, 0.8126, 0.8826, 0.834, 0.7803, 0.8536, 0.808, 0.8444, 0.8809, 0.8441, 0.6296, 0.8537, 0.5486, 0.9094, 0.5515, 0.9129, 0.6345, 0.8444, 0.8809, 0.8536, 0.808, 0.9031, 0.8122, 0.9125, 0.8809, 0.9129, 0.6345, 0.9094, 0.5515, 0.9298, 0.52, 0.9461, 0.6319, 0.9094, 0.5515, 0.8537, 0.5486, 0.8349, 0.52, 0.9298, 0.52, 0.8519, 0.6732, 0.8562, 0.7006, 0.838, 0.7272, 0.8167, 0.6827, 0.8511, 0.9417, 0.9058, 0.9412, 0.9154, 0.9634, 0.8415, 0.9638, 0.8461, 0.9169, 0.8511, 0.9417, 0.8415, 0.9638, 0.8136, 0.9328, 0.9125, 0.8809, 0.9031, 0.8122, 0.9222, 0.7818, 0.9434, 0.8825, 0.9125, 0.8809, 0.9434, 0.8825, 0.9434, 0.9316, 0.9107, 0.9156, 0.9129, 0.6345, 0.9461, 0.6319, 0.9374, 0.6855, 0.9016, 0.6735, 0.6103, 0.6895, 0.654, 0.6884, 0.6512, 0.7149, 0.6115, 0.7168, 0.5661, 0.9418, 0.5997, 0.9376, 0.6053, 0.9671, 0.5901, 0.995, 0.5997, 0.9376, 0.6528, 0.9381, 0.6498, 0.9694, 0.6053, 0.9671, 0.5818, 0.6943, 0.6103, 0.6895, 0.6115, 0.7168, 0.5974, 0.7411, 0.5661, 0.9418, 0.5925, 0.8503, 0.606, 0.8468, 0.5997, 0.9376, 0.6654, 0.7411, 0.5974, 0.7411, 0.6115, 0.7168, 0.6512, 0.7149, 0.6053, 0.9671, 0.6498, 0.9694, 0.6658, 0.9953, 0.5901, 0.995, 0.5818, 0.6943, 0.5854, 0.5936, 0.6017, 0.5974, 0.6103, 0.6895, 0.6528, 0.9381, 0.6869, 0.9426, 0.6658, 0.9953, 0.6498, 0.9694, 0.654, 0.6884, 0.6838, 0.6913, 0.6654, 0.7411, 0.6512, 0.7149, 0.6521, 0.6048, 0.6532, 0.5781, 0.6664, 0.5621, 0.6696, 0.6003, 0.6017, 0.5974, 0.5931, 0.5761, 0.6083, 0.5605, 0.6228, 0.5693, 0.6528, 0.9381, 0.6555, 0.8473, 0.6798, 0.8423, 0.6869, 0.9426, 0.654, 0.6884, 0.6521, 0.6048, 0.6696, 0.6003, 0.6838, 0.6913, 0.6103, 0.6895, 0.6017, 0.5974, 0.6521, 0.6048, 0.654, 0.6884, 0.5997, 0.9376, 0.606, 0.8468, 0.6555, 0.8473, 0.6528, 0.9381, 0.6121, 0.81, 0.6212, 0.7825, 0.6442, 0.7841, 0.6498, 0.8094, 0.6532, 0.5781, 0.6228, 0.5693, 0.6162, 0.5428, 0.6664, 0.5621, 0.5925, 0.8503, 0.5932, 0.8076, 0.6121, 0.81, 0.606, 0.8468, 0.606, 0.8468, 0.6121, 0.81, 0.6498, 0.8094, 0.6555, 0.8473, 0.6017, 0.5974, 0.6228, 0.5693, 0.6532, 0.5781, 0.6521, 0.6048, 0.6555, 0.8473, 0.6891, 0.8243, 0.6941, 0.8284, 0.6798, 0.8423, 0.5931, 0.5761, 0.5898, 0.5557, 0.5932, 0.5507, 0.6083, 0.5605, 0.5862, 0.5733, 0.5865, 0.5533, 0.5898, 0.5557, 0.5931, 0.5761, 0.6498, 0.8094, 0.6812, 0.8141, 0.6891, 0.8243, 0.6555, 0.8473, 0.6228, 0.5693, 0.6083, 0.5605, 0.6073, 0.5472, 0.6162, 0.5428, 0.6669, 0.7996, 0.6803, 0.8036, 0.6812, 0.8141, 0.6498, 0.8094, 0.5854, 0.5936, 0.5862, 0.5733, 0.5931, 0.5761, 0.6017, 0.5974, 0.6995, 0.811, 0.6953, 0.8055, 0.6992, 0.8013, 0.7042, 0.8098, 0.5865, 0.5533, 0.591, 0.5475, 0.5932, 0.5507, 0.5898, 0.5557, 0.6083, 0.5605, 0.5932, 0.5507, 0.591, 0.5475, 0.6073, 0.5472, 0.6891, 0.8243, 0.6995, 0.811, 0.7042, 0.8098, 0.6941, 0.8284, 0.6812, 0.8141, 0.6953, 0.8055, 0.6995, 0.811, 0.6891, 0.8243, 0.6803, 0.8036, 0.6992, 0.8013, 0.6953, 0.8055, 0.6812, 0.8141, 0.6041, 0.7809, 0.6203, 0.7566, 0.6296, 0.7642, 0.6212, 0.7825, 0.6498, 0.8094, 0.6442, 0.7841, 0.661, 0.7824, 0.6669, 0.7996, 0.6162, 0.5428, 0.6213, 0.5272, 0.6679, 0.5352, 0.6664, 0.5621, 0.5932, 0.8076, 0.6041, 0.7809, 0.6212, 0.7825, 0.6121, 0.81, 0.6203, 0.7566, 0.6471, 0.7601, 0.6385, 0.7671, 0.6296, 0.7642, 0.6212, 0.7825, 0.6296, 0.7642, 0.6385, 0.7671, 0.6442, 0.7841, 0.6213, 0.5272, 0.6335, 0.5066, 0.6609, 0.5094, 0.6679, 0.5352, 0.6442, 0.7841, 0.6385, 0.7671, 0.6471, 0.7601, 0.661, 0.7824, 0.1333, 0.1817, 0.1291, 0.1401, 0.1528, 0.1368, 0.1779, 0.1548, 0.1291, 0.1401, 0.1243, 0.1091, 0.1484, 0.108, 0.1528, 0.1368, 0.3709, 0.1949, 0.3747, 0.1431, 0.4026, 0.1463, 0.429, 0.1707, 0.3747, 0.1431, 0.3759, 0.1093, 0.4016, 0.1089, 0.4026, 0.1463, 0.3215, 0.06462, 0.3572, 0.1144, 0.3542, 0.1368, 0.3215, 0.1846, 0.429, 0.1707, 0.4026, 0.1463, 0.4016, 0.1089, 0.433, 0.08793, 0.1484, 0.108, 0.1726, 0.08867, 0.1779, 0.1548, 0.1528, 0.1368, 0.1146, 0.1376, 0.0877, 0.1723, 0.0877, 0.08026, 0.1112, 0.1135, 0.1243, 0.1091, 0.1263, 0.06936, 0.1726, 0.08867, 0.1484, 0.108, 0.3759, 0.1093, 0.3749, 0.05549, 0.433, 0.08793, 0.4016, 0.1089, 0.3572, 0.1144, 0.3215, 0.06462, 0.3749, 0.05549, 0.3759, 0.1093, 0.1112, 0.1135, 0.0877, 0.08026, 0.1263, 0.06936, 0.1243, 0.1091, 0.3747, 0.1431, 0.3641, 0.1272, 0.3632, 0.1228, 0.3759, 0.1093, 0.3215, 0.1846, 0.3542, 0.1368, 0.3747, 0.1431, 0.3709, 0.1949, 0.1146, 0.1376, 0.1112, 0.1135, 0.1243, 0.1091, 0.1291, 0.1401, 0.0877, 0.1723, 0.1146, 0.1376, 0.1291, 0.1401, 0.1333, 0.1817, 0.362, 0.1269, 0.3615, 0.1231, 0.3632, 0.1228, 0.3641, 0.1272, 0.3542, 0.1368, 0.362, 0.1269, 0.3641, 0.1272, 0.3747, 0.1431, 0.3759, 0.1093, 0.3632, 0.1228, 0.3615, 0.1231, 0.3572, 0.1144, 0.3572, 0.1144, 0.3615, 0.1231, 0.362, 0.1269, 0.3542, 0.1368, 0.6054, 0.06992, 0.6548, 0.06756, 0.6502, 0.195, 0.6039, 0.198, 0.5637, 0.2983, 0.6032, 0.3128, 0.6059, 0.4405, 0.5637, 0.4588, 0.6032, 0.3128, 0.651, 0.3156, 0.6515, 0.4441, 0.6059, 0.4405, 0.5658, 0.05992, 0.6054, 0.06992, 0.6039, 0.198, 0.5658, 0.2157, 0.5637, 0.2983, 0.5952, 0.2553, 0.6102, 0.2785, 0.6032, 0.3128, 0.6515, 0.4441, 0.6437, 0.4675, 0.6126, 0.4637, 0.6059, 0.4405, 0.6059, 0.4405, 0.6126, 0.4637, 0.5925, 0.4873, 0.5637, 0.4588, 0.5658, 0.05992, 0.5974, 0.01521, 0.6196, 0.03474, 0.6054, 0.06992, 0.651, 0.3156, 0.6888, 0.3067, 0.6894, 0.4622, 0.6515, 0.4441, 0.6548, 0.06756, 0.6971, 0.05318, 0.6922, 0.2143, 0.6502, 0.195, 0.5952, 0.2553, 0.6609, 0.2611, 0.6385, 0.2797, 0.6102, 0.2785, 0.6486, 0.03411, 0.6196, 0.03474, 0.5974, 0.01521, 0.664, 0.01114, 0.651, 0.3156, 0.6385, 0.2797, 0.6609, 0.2611, 0.6888, 0.3067, 0.6548, 0.06756, 0.6486, 0.03411, 0.664, 0.01114, 0.6971, 0.05318, 0.6054, 0.06992, 0.6196, 0.03474, 0.6486, 0.03411, 0.6548, 0.06756, 0.6032, 0.3128, 0.6102, 0.2785, 0.6385, 0.2797, 0.651, 0.3156, 0.6627, 0.2424, 0.5914, 0.2429, 0.6115, 0.2217, 0.643, 0.2183, 0.6126, 0.4637, 0.6437, 0.4675, 0.6634, 0.4889, 0.5925, 0.4873, 0.6894, 0.4622, 0.6634, 0.4889, 0.6437, 0.4675, 0.6515, 0.4441, 0.6922, 0.2143, 0.6627, 0.2424, 0.643, 0.2183, 0.6502, 0.195, 0.6502, 0.195, 0.643, 0.2183, 0.6115, 0.2217, 0.6039, 0.198, 0.6039, 0.198, 0.6115, 0.2217, 0.5914, 0.2429, 0.5658, 0.2157, 0.857, 0.3267, 0.9035, 0.326, 0.891, 0.4628, 0.855, 0.4589, 0.8163, 0.0618, 0.8561, 0.07271, 0.8645, 0.2021, 0.8258, 0.241, 0.8561, 0.07271, 0.9019, 0.07433, 0.9016, 0.2091, 0.8645, 0.2021, 0.8173, 0.3177, 0.857, 0.3267, 0.855, 0.4589, 0.8252, 0.4906, 0.8163, 0.0618, 0.8486, 0.01042, 0.8651, 0.02924, 0.8561, 0.07271, 0.927, 0.4906, 0.8252, 0.4906, 0.855, 0.4589, 0.891, 0.4628, 0.8645, 0.2021, 0.9016, 0.2091, 0.9359, 0.241, 0.8258, 0.241, 0.8173, 0.3177, 0.8502, 0.2628, 0.8727, 0.2831, 0.857, 0.3267, 0.9019, 0.07433, 0.9457, 0.06201, 0.9359, 0.241, 0.9016, 0.2091, 0.9035, 0.326, 0.9444, 0.3154, 0.927, 0.4906, 0.891, 0.4628, 0.8486, 0.01042, 0.905, 0.01042, 0.8895, 0.03222, 0.8651, 0.02924, 0.8977, 0.284, 0.8727, 0.2831, 0.8502, 0.2628, 0.9113, 0.2616, 0.9019, 0.07433, 0.8895, 0.03222, 0.905, 0.01042, 0.9457, 0.06201, 0.9035, 0.326, 0.8977, 0.284, 0.9113, 0.2616, 0.9444, 0.3154, 0.857, 0.3267, 0.8727, 0.2831, 0.8977, 0.284, 0.9035, 0.326, 0.8561, 0.07271, 0.8651, 0.02924, 0.8895, 0.03222, 0.9019, 0.07433, 0.1333, 0.1817, 0.1291, 0.1401, 0.1528, 0.1368, 0.1779, 0.1548, 0.1291, 0.1401, 0.1243, 0.1091, 0.1484, 0.108, 0.1528, 0.1368, 0.3709, 0.1949, 0.3747, 0.1431, 0.4026, 0.1463, 0.429, 0.1707, 0.3747, 0.1431, 0.3759, 0.1093, 0.4016, 0.1089, 0.4026, 0.1463, 0.3215, 0.06462, 0.3572, 0.1144, 0.3542, 0.1368, 0.3215, 0.1846, 0.429, 0.1707, 0.4026, 0.1463, 0.4016, 0.1089, 0.433, 0.08793, 0.1484, 0.108, 0.1726, 0.08867, 0.1779, 0.1548, 0.1528, 0.1368, 0.1146, 0.1376, 0.0877, 0.1723, 0.0877, 0.08026, 0.1112, 0.1135, 0.1243, 0.1091, 0.1263, 0.06936, 0.1726, 0.08867, 0.1484, 0.108, 0.3759, 0.1093, 0.3749, 0.05549, 0.433, 0.08793, 0.4016, 0.1089, 0.3572, 0.1144, 0.3215, 0.06462, 0.3749, 0.05549, 0.3759, 0.1093, 0.1112, 0.1135, 0.0877, 0.08026, 0.1263, 0.06936, 0.1243, 0.1091, 0.3747, 0.1431, 0.3641, 0.1272, 0.3632, 0.1228, 0.3759, 0.1093, 0.3215, 0.1846, 0.3542, 0.1368, 0.3747, 0.1431, 0.3709, 0.1949, 0.1146, 0.1376, 0.1112, 0.1135, 0.1243, 0.1091, 0.1291, 0.1401, 0.0877, 0.1723, 0.1146, 0.1376, 0.1291, 0.1401, 0.1333, 0.1817, 0.362, 0.1269, 0.3615, 0.1231, 0.3632, 0.1228, 0.3641, 0.1272, 0.3542, 0.1368, 0.362, 0.1269, 0.3641, 0.1272, 0.3747, 0.1431, 0.3759, 0.1093, 0.3632, 0.1228, 0.3615, 0.1231, 0.3572, 0.1144, 0.3572, 0.1144, 0.3615, 0.1231, 0.362, 0.1269, 0.3542, 0.1368, 0.8441, 0.6296, 0.9129, 0.6345, 0.9016, 0.6735, 0.8519, 0.6732, 0.8126, 0.8826, 0.8444, 0.8809, 0.8461, 0.9169, 0.8136, 0.9328, 0.8444, 0.8809, 0.9125, 0.8809, 0.9107, 0.9156, 0.8461, 0.9169, 0.811, 0.6255, 0.8441, 0.6296, 0.8519, 0.6732, 0.8167, 0.6827, 0.811, 0.6255, 0.8349, 0.52, 0.8537, 0.5486, 0.8441, 0.6296, 0.9374, 0.6855, 0.9138, 0.7311, 0.8986, 0.7002, 0.9016, 0.6735, 0.9138, 0.7311, 0.838, 0.7272, 0.8562, 0.7006, 0.8986, 0.7002, 0.9107, 0.9156, 0.9058, 0.9412, 0.8511, 0.9417, 0.8461, 0.9169, 0.9016, 0.6735, 0.8986, 0.7002, 0.8562, 0.7006, 0.8519, 0.6732, 0.9434, 0.9316, 0.9154, 0.9634, 0.9058, 0.9412, 0.9107, 0.9156, 0.834, 0.7803, 0.9222, 0.7818, 0.9031, 0.8122, 0.8536, 0.808, 0.8126, 0.8826, 0.834, 0.7803, 0.8536, 0.808, 0.8444, 0.8809, 0.8441, 0.6296, 0.8537, 0.5486, 0.9094, 0.5515, 0.9129, 0.6345, 0.8444, 0.8809, 0.8536, 0.808, 0.9031, 0.8122, 0.9125, 0.8809, 0.9129, 0.6345, 0.9094, 0.5515, 0.9298, 0.52, 0.9461, 0.6319, 0.9094, 0.5515, 0.8537, 0.5486, 0.8349, 0.52, 0.9298, 0.52, 0.8519, 0.6732, 0.8562, 0.7006, 0.838, 0.7272, 0.8167, 0.6827, 0.8511, 0.9417, 0.9058, 0.9412, 0.9154, 0.9634, 0.8415, 0.9638, 0.8461, 0.9169, 0.8511, 0.9417, 0.8415, 0.9638, 0.8136, 0.9328, 0.9125, 0.8809, 0.9031, 0.8122, 0.9222, 0.7818, 0.9434, 0.8825, 0.9125, 0.8809, 0.9434, 0.8825, 0.9434, 0.9316, 0.9107, 0.9156, 0.9129, 0.6345, 0.9461, 0.6319, 0.9374, 0.6855, 0.9016, 0.6735, 0.6103, 0.6895, 0.654, 0.6884, 0.6512, 0.7149, 0.6115, 0.7168, 0.5661, 0.9418, 0.5997, 0.9376, 0.6053, 0.9671, 0.5901, 0.995, 0.5997, 0.9376, 0.6528, 0.9381, 0.6498, 0.9694, 0.6053, 0.9671, 0.5818, 0.6943, 0.6103, 0.6895, 0.6115, 0.7168, 0.5974, 0.7411, 0.5661, 0.9418, 0.5925, 0.8503, 0.606, 0.8468, 0.5997, 0.9376, 0.6654, 0.7411, 0.5974, 0.7411, 0.6115, 0.7168, 0.6512, 0.7149, 0.6053, 0.9671, 0.6498, 0.9694, 0.6658, 0.9953, 0.5901, 0.995, 0.5818, 0.6943, 0.5854, 0.5936, 0.6017, 0.5974, 0.6103, 0.6895, 0.6528, 0.9381, 0.6869, 0.9426, 0.6658, 0.9953, 0.6498, 0.9694, 0.654, 0.6884, 0.6838, 0.6913, 0.6654, 0.7411, 0.6512, 0.7149, 0.6521, 0.6048, 0.6532, 0.5781, 0.6664, 0.5621, 0.6696, 0.6003, 0.6017, 0.5974, 0.5931, 0.5761, 0.6083, 0.5605, 0.6228, 0.5693, 0.6528, 0.9381, 0.6555, 0.8473, 0.6798, 0.8423, 0.6869, 0.9426, 0.654, 0.6884, 0.6521, 0.6048, 0.6696, 0.6003, 0.6838, 0.6913, 0.6103, 0.6895, 0.6017, 0.5974, 0.6521, 0.6048, 0.654, 0.6884, 0.5997, 0.9376, 0.606, 0.8468, 0.6555, 0.8473, 0.6528, 0.9381, 0.6121, 0.81, 0.6212, 0.7825, 0.6442, 0.7841, 0.6498, 0.8094, 0.6532, 0.5781, 0.6228, 0.5693, 0.6162, 0.5428, 0.6664, 0.5621, 0.5925, 0.8503, 0.5932, 0.8076, 0.6121, 0.81, 0.606, 0.8468, 0.606, 0.8468, 0.6121, 0.81, 0.6498, 0.8094, 0.6555, 0.8473, 0.6017, 0.5974, 0.6228, 0.5693, 0.6532, 0.5781, 0.6521, 0.6048, 0.6555, 0.8473, 0.6891, 0.8243, 0.6941, 0.8284, 0.6798, 0.8423, 0.5931, 0.5761, 0.5898, 0.5557, 0.5932, 0.5507, 0.6083, 0.5605, 0.5862, 0.5733, 0.5865, 0.5533, 0.5898, 0.5557, 0.5931, 0.5761, 0.6498, 0.8094, 0.6812, 0.8141, 0.6891, 0.8243, 0.6555, 0.8473, 0.6228, 0.5693, 0.6083, 0.5605, 0.6073, 0.5472, 0.6162, 0.5428, 0.6669, 0.7996, 0.6803, 0.8036, 0.6812, 0.8141, 0.6498, 0.8094, 0.5854, 0.5936, 0.5862, 0.5733, 0.5931, 0.5761, 0.6017, 0.5974, 0.6995, 0.811, 0.6953, 0.8055, 0.6992, 0.8013, 0.7042, 0.8098, 0.5865, 0.5533, 0.591, 0.5475, 0.5932, 0.5507, 0.5898, 0.5557, 0.6083, 0.5605, 0.5932, 0.5507, 0.591, 0.5475, 0.6073, 0.5472, 0.6891, 0.8243, 0.6995, 0.811, 0.7042, 0.8098, 0.6941, 0.8284, 0.6812, 0.8141, 0.6953, 0.8055, 0.6995, 0.811, 0.6891, 0.8243, 0.6803, 0.8036, 0.6992, 0.8013, 0.6953, 0.8055, 0.6812, 0.8141, 0.6041, 0.7809, 0.6203, 0.7566, 0.6296, 0.7642, 0.6212, 0.7825, 0.6498, 0.8094, 0.6442, 0.7841, 0.661, 0.7824, 0.6669, 0.7996, 0.6162, 0.5428, 0.6213, 0.5272, 0.6679, 0.5352, 0.6664, 0.5621, 0.5932, 0.8076, 0.6041, 0.7809, 0.6212, 0.7825, 0.6121, 0.81, 0.6203, 0.7566, 0.6471, 0.7601, 0.6385, 0.7671, 0.6296, 0.7642, 0.6212, 0.7825, 0.6296, 0.7642, 0.6385, 0.7671, 0.6442, 0.7841, 0.6213, 0.5272, 0.6335, 0.5066, 0.6609, 0.5094, 0.6679, 0.5352, 0.6442, 0.7841, 0.6385, 0.7671, 0.6471, 0.7601, 0.661, 0.7824, 0.3423, 0.4377, 0.3877, 0.4395, 0.3877, 0.4971, 0.3399, 0.4965, 0.3877, 0.4395, 0.3423, 0.4377, 0.3468, 0.3907, 0.3877, 0.3995, 0.3179, 0.3947, 0.3468, 0.3907, 0.3423, 0.4377, 0.3129, 0.441, 0.3354, 0.3864, 0.311, 0.3897, 0.3086, 0.343, 0.3327, 0.3396, 0.4285, 0.3907, 0.4575, 0.3946, 0.4625, 0.4409, 0.4331, 0.4377, 0.4405, 0.3897, 0.416, 0.3862, 0.4188, 0.3389, 0.4431, 0.3428, 0.4331, 0.4377, 0.3877, 0.4395, 0.3877, 0.3995, 0.4285, 0.3907, 0.4331, 0.4377, 0.4625, 0.4409, 0.4702, 0.4978, 0.4353, 0.4966, 0.4431, 0.3428, 0.4188, 0.3389, 0.4209, 0.2808, 0.4495, 0.2857, 0.3327, 0.3396, 0.3086, 0.343, 0.3047, 0.2858, 0.3286, 0.2822, 0.3129, 0.441, 0.3423, 0.4377, 0.3399, 0.4965, 0.3047, 0.4978, 0.3877, 0.4395, 0.4331, 0.4377, 0.4353, 0.4966, 0.3877, 0.4971, 0.3755, 0.3337, 0.3327, 0.3396, 0.3354, 0.3864, 0.3757, 0.3743, 0.4188, 0.3389, 0.3755, 0.3337, 0.3757, 0.3743, 0.416, 0.3862, 0.4209, 0.2808, 0.3748, 0.2826, 0.3755, 0.3337, 0.4188, 0.3389, 0.3327, 0.3396, 0.3755, 0.3337, 0.3748, 0.2826, 0.3286, 0.2822])
me_cube_012.materials.append(mat_material)
me_cube_012.update()
arm_armature = bpy.data.armatures.new('Armature')  # bones are not reproduced

# ---- objects
ob_cube_008 = bpy.data.objects.new('Cube.008', me_cube_012)
ob_armature = bpy.data.objects.new('Armature', arm_armature)

# ---- transforms, parenting, visibility, modifiers, constraints
ob_cube_008.parent = ob_armature
ob_cube_008.matrix_parent_inverse = Matrix(((1.0, -0.0, 0.0, -0.0), (-0.0, 1.0, -0.0, 0.0), (0.0, -0.0, 1.0, -3.1), (-0.0, 0.0, -0.0, 1.0)))
ob_cube_008.location = (0.0, 0.0, 5.0)
ob_cube_008.scale = (0.2704, 0.2704, 0.2704)
_vg = ob_cube_008.vertex_groups.new(name='BodyLower')
for _i, _w in zip([73, 74, 75, 79, 80, 83, 85, 86, 87, 88, 89, 90, 91, 92, 93, 94, 95, 96, 97, 98, 99, 100, 101, 102, 103, 104, 105, 106, 107, 108, 109, 110, 111, 112, 113, 114, 115, 116, 117, 118, 119, 120, 121, 122, 123, 124, 125, 126, 127, 128, 129, 130, 131, 132, 133, 134, 135, 136, 137, 138, 139, 140, 141, 142, 143, 145, 147, 149, 151, 153, 155, 163, 164, 165, 170, 179, 181, 252, 253, 254, 255, 256, 257, 258, 259, 260, 261, 262, 263, 264, 265, 266, 267, 268, 269, 270, 271, 272, 273, 274, 275, 277, 279, 281, 283, 285, 325, 384, 385, 386, 387, 388, 389, 390, 391, 392, 393, 394, 395, 396, 397, 398, 399], [0.04572, 0.004625, 0.0, 0.03526, 0.002091, 0.001456, 0.03251, 0.007755, 0.0004473, 0.007442, 6.782e-06, 0.00326, 5.704e-05, 0.02052, 0.001546, 0.9999, 0.9926, 1.0, 0.9997, 0.9996, 0.9805, 0.9933, 0.9812, 0.9896, 0.9994, 0.9983, 0.9842, 1.0, 0.9997, 0.9999, 0.9993, 1.0, 0.974, 0.9995, 1.0, 0.992, 0.9967, 0.9949, 1.0, 0.9999, 1.0, 0.0003113, 0.8386, 0.0, 0.8447, 0.0, 0.9992, 0.0, 0.008599, 0.0, 0.9851, 0.0, 0.6943, 0.0, 0.0, 0.0, 0.0, 0.0, 0.0, 0.7143, 0.7619, 0.5376, 0.0001113, 0.8227, 0.3663, 0.0, 0.0, 0.0, 0.0, 0.0, 0.0, 0.0, 0.0, 0.0, 0.0, 0.0, 0.0, 0.03882, 0.0001394, 0.001696, 0.01737, 0.03753, 4.346e-05, 2.652e-09, 0.04107, 0.0057, 1.65e-20, 0.009371, 0.0004171, 0.01592, 5.81e-05, 0.001643, 0.0001597, 0.01004, 0.01711, 0.0288, 1.727e-05, 0.01843, 9.802e-05, 0.0004339, 4.014e-05, 0.0, 0.0, 0.0, 0.0, 0.0, 0.0, 0.02613, 0.00106, 0.0004471, 0.0, 0.000407, 0.0008152, 3.973e-05, 0.4988, 2.025e-05, 0.4947, 0.4586, 0.4997, 0.4888, 0.4669, 0.4986, 0.4951]): _vg.add([_i], _w, 'REPLACE')
_vg = ob_cube_008.vertex_groups.new(name='BodyUpper')
for _i, _w in zip([2, 4, 7, 9, 15, 16, 17, 18, 19, 20, 21, 22, 23, 24, 25, 26, 27, 28, 29, 30, 39, 41, 44, 47, 48, 49, 50, 51, 52, 53, 54, 55, 57, 58, 69, 70, 71, 72, 73, 74, 75, 76, 77, 78, 79, 80, 81, 82, 83, 84, 85, 86, 87, 88, 89, 90, 91, 92, 93, 96, 101, 103, 107, 165, 182, 252, 253, 254, 255, 256, 257, 258, 259, 260, 261, 262, 263, 264, 265, 266, 267, 268, 269, 270, 271, 272, 273, 274, 275, 316, 317, 318, 319, 320, 321, 322, 323, 324, 325, 326, 327, 328, 329, 330, 331, 332, 333, 334, 335, 336, 337, 338, 339, 340, 341, 342, 343, 345, 346, 347, 349, 350, 351, 387], [0.0, 0.0, 0.0, 0.0, 0.0, 0.0, 0.0, 0.0001257, 0.0, 3.374e-05, 6.203e-07, 3.373e-05, 0.00161, 3.701e-05, 0.005549, 0.002369, 0.0002539, 3.53e-07, 7.846e-08, 0.002307, 0.0, 0.0, 0.0, 0.0, 0.0, 0.006789, 0.0004599, 2.628e-06, 0.0, 5.469e-05, 4.976e-06, 3.192e-05, 0.0, 0.0, 1.0, 0.9949, 0.9918, 1.0, 0.9689, 0.9994, 1.0, 1.0, 1.0, 0.9999, 0.999, 0.9994, 0.9947, 0.9999, 1.0, 0.9987, 0.9999, 1.0, 1.0, 1.0, 0.9992, 0.9826, 1.0, 0.9999, 0.9842, 0.0, 0.0, 0.0, 0.0, 0.0002101, 0.01313, 0.001046, 0.0, 0.001416, 2.851e-05, 0.0004327, 9.338e-05, 0.003629, 0.009766, 0.0002775, 0.02306, 0.001001, 0.003412, 0.09463, 0.008318, 1.516e-05, 0.0003121, 0.007583, 0.003382, 0.003618, 0.0005481, 0.002525, 0.006352, 3.302e-05, 0.03254, 0.002564, 0.003972, 0.00101, 0.03057, 0.0002201, 7.991e-06, 0.002407, 0.001288, 0.01183, 0.03282, 1.736e-05, 0.0007134, 0.02129, 0.008592, 0.01582, 0.0001389, 0.0315, 0.0008609, 0.001671, 0.0, 0.0002851, 0.001978, 0.0002677, 0.0001714, 0.0, 0.0, 0.0, 0.0, 0.0, 0.0, 0.0, 0.0, 0.0, 0.0, 0.0]): _vg.add([_i], _w, 'REPLACE')
_vg = ob_cube_008.vertex_groups.new(name='Head')
for _i, _w in zip([0, 1, 2, 3, 4, 5, 6, 7, 8, 9, 10, 11, 12, 13, 14, 15, 16, 17, 18, 19, 20, 21, 22, 23, 24, 25, 26, 27, 28, 29, 30, 31, 32, 33, 34, 35, 36, 37, 38, 39, 40, 41, 42, 43, 44, 45, 46, 47, 48, 49, 50, 51, 52, 53, 54, 55, 56, 57, 58, 59, 60, 61, 62, 63, 64, 65, 66, 67, 68, 69, 70, 72, 74, 76, 77, 78, 80, 81, 82, 84, 85, 86, 87, 88, 90, 91, 92, 163, 167, 170, 172, 173, 181, 182, 183, 317, 324, 335, 337], [0.9919, 0.9992, 0.9918, 0.9996, 0.9896, 1.0, 0.9983, 0.9909, 0.9987, 0.9995, 0.9995, 0.9984, 0.9984, 0.9989, 0.9997, 0.9813, 0.9791, 0.98, 0.9999, 0.9967, 0.9971, 0.9827, 0.9995, 1.0, 0.9998, 0.9999, 0.9998, 0.9997, 1.0, 0.9994, 0.9963, 0.9986, 0.997, 0.9972, 0.9974, 0.9953, 0.9953, 0.9984, 0.9971, 0.9991, 0.9995, 0.9917, 0.9996, 0.998, 0.9952, 1.0, 0.9982, 0.9978, 0.9798, 0.998, 0.9993, 0.9968, 0.9917, 1.0, 0.9995, 0.9989, 1.0, 0.9999, 1.0, 0.9985, 0.9982, 0.9995, 0.9995, 0.9992, 0.9989, 0.9993, 0.9995, 0.9994, 0.9992, 8.005e-05, 0.004203, 0.006734, 0.01429, 0.0002277, 0.0003675, 4.246e-05, 0.02661, 0.0, 0.02531, 0.002064, 0.01574, 0.003947, 0.01992, 6.61e-05, 0.02365, 0.04188, 5.487e-06, 0.0, 0.0, 0.0, 0.0, 0.0, 0.0, 0.0, 0.0, 0.0, 0.0, 0.0, 0.0]): _vg.add([_i], _w, 'REPLACE')
_vg = ob_cube_008.vertex_groups.new(name='RightArmUpper')
for _i, _w in zip([0, 7, 9, 15, 16, 18, 19, 20, 21, 23, 24, 25, 26, 27, 28, 29, 30, 39, 44, 47, 48, 49, 50, 51, 52, 53, 54, 55, 69, 70, 71, 72, 73, 74, 75, 76, 77, 78, 79, 80, 81, 82, 83, 85, 86, 87, 89, 90, 92, 93, 94, 95, 96, 98, 99, 100, 102, 103, 104, 106, 107, 108, 109, 110, 111, 112, 115, 118, 119, 122, 128, 133, 140, 141, 147, 153, 162, 163, 165, 170, 173, 175, 180, 181, 183, 185, 187, 197, 252, 253, 254, 255, 256, 257, 258, 259, 260, 261, 262, 263, 264, 265, 266, 267, 268, 269, 270, 271, 272, 273, 274, 275, 279, 281, 283, 285, 287, 316, 317, 318, 319, 320, 321, 322, 323, 324, 325, 326, 327, 328, 329, 330, 331, 332, 333, 334, 335, 336, 337, 338, 339, 340, 341, 342, 343, 344, 345, 346, 347, 348, 349, 350, 351, 352, 353, 354, 355, 356, 357, 358, 359, 360, 361, 362, 363, 364, 365, 366, 367, 368, 369, 370, 371, 372, 373, 374, 375, 376, 377, 378, 379, 380, 381, 382, 383, 386, 387, 389, 390, 397], [0.0, 0.0, 0.0, 0.0, 0.0, 0.0, 0.0, 0.0, 0.0, 0.0, 0.0, 0.0, 0.0, 0.0, 0.0, 0.0, 0.0, 0.0, 0.0, 0.0, 0.0, 0.0, 0.0, 0.0, 0.0, 0.0, 0.0, 0.0, 8.265e-06, 5.551e-05, 7.66e-06, 0.0, 0.01176, 0.0006568, 0.0006333, 0.005836, 4.455e-07, 0.0001889, 0.0, 0.001272, 5.455e-06, 0.0005016, 1.844e-06, 0.0, 0.001558, 0.0, 0.0, 0.02277, 0.0, 0.0, 0.0, 0.0, 0.0, 0.0, 0.0, 0.0, 0.0, 0.0, 0.0, 0.0, 0.0, 0.0, 0.0, 0.0, 0.0, 0.0, 0.0, 0.0, 0.0, 0.0, 0.0, 0.0, 0.0, 0.0, 0.0, 0.0, 0.0, 0.0, 0.0, 0.0, 0.0, 0.0, 0.0, 0.0, 0.0, 0.0, 0.0, 0.0, 0.01762, 0.002362, 6.233e-05, 0.00393, 1.701e-06, 0.0007999, 2.048e-06, 0.01152, 0.0002893, 1.098e-05, 0.006907, 0.01678, 0.04403, 0.008482, 0.007199, 9.519e-07, 0.0005254, 0.01704, 0.005908, 2.09e-08, 0.02504, 6.607e-07, 0.00186, 0.0003638, 0.0, 0.0, 0.0, 0.0, 0.0, 1.0, 0.9994, 1.0, 1.0, 1.0, 1.0, 0.9995, 1.0, 1.0, 0.9996, 1.0, 1.0, 1.0, 1.0, 1.0, 1.0, 1.0, 1.0, 1.0, 1.0, 1.0, 1.0, 1.0, 0.9984, 3.854e-05, 0.007813, 4.325e-06, 0.00691, 0.0007114, 1.866e-05, 0.0004783, 0.0008853, 1.848e-06, 0.006312, 8.5e-06, 0.0009536, 0.03449, 0.00133, 1.736e-07, 0.0, 3.348e-06, 0.006595, 9.88e-05, 0.001052, 0.0002297, 1.814e-05, 0.00223, 0.0004123, 7.407e-06, 0.004328, 5.624e-05, 3.673e-06, 9.091e-08, 0.0, 0.003791, 0.001757, 0.002239, 0.001028, 1.926e-06, 0.01351, 0.0002392, 0.004557, 0.004959, 0.000315, 0.0005606, 0.009457, 0.0009184, 0.00776, 0.0, 0.0, 0.0, 0.0, 0.0]): _vg.add([_i], _w, 'REPLACE')
_vg = ob_cube_008.vertex_groups.new(name='RightArmLower')
for _i, _w in zip([69, 70, 71, 72, 77, 81, 82, 96, 97, 100, 101, 103, 105, 106, 107, 109, 110, 120, 121, 122, 123, 130, 138, 145, 147, 155, 232, 252, 253, 254, 255, 256, 257, 258, 259, 260, 261, 262, 263, 264, 265, 266, 267, 268, 269, 270, 271, 272, 273, 274, 275, 277, 279, 281, 283, 284, 285, 287, 316, 317, 318, 319, 320, 321, 322, 323, 324, 325, 326, 327, 328, 329, 330, 331, 332, 333, 334, 335, 336, 337, 338, 339, 340, 341, 342, 343, 344, 345, 346, 347, 348, 349, 350, 351, 352, 353, 354, 355, 356, 357, 358, 359, 360, 361, 362, 363, 364, 365, 366, 367, 368, 369, 370, 371, 372, 373, 374, 375, 376, 377, 378, 379, 380, 381, 382, 383, 384, 386, 387, 390, 391, 393, 394, 395, 397, 398, 399], [0.0, 0.0, 0.0, 0.0, 0.0, 0.0, 0.0, 0.0, 0.0, 0.0, 0.0, 0.0, 0.0, 0.0, 0.0, 0.0, 0.0, 0.0, 0.0, 0.0, 0.0, 0.0, 0.0, 0.0, 0.0, 0.0, 0.0, 2.427e-09, 0.0001303, 6.882e-07, 0.01168, 0.0002215, 0.0001327, 1.744e-06, 0.0002669, 2.678e-05, 0.02302, 7.094e-05, 0.0004266, 0.003027, 0.0006919, 0.001048, 0.001046, 3.156e-06, 0.001304, 8.692e-05, 1.56e-10, 0.005638, 3.31e-13, 7.612e-11, 0.0003972, 0.0, 0.0, 0.0, 0.0, 0.0, 0.0, 0.0, 0.01242, 0.001789, 0.002541, 0.0003989, 1.023e-10, 0.001663, 0.0, 0.006908, 3.111e-13, 5.38e-07, 0.001007, 0.0, 3.489e-11, 0.0001273, 3.699e-11, 0.001253, 7.531e-10, 0.008724, 1.527e-10, 0.0008999, 0.01576, 6.187e-06, 1.765e-05, 1.709e-06, 0.9924, 0.9997, 0.9991, 0.9975, 1.0, 0.9953, 1.0, 0.998, 1.0, 1.0, 1.0, 1.0, 1.0, 1.0, 1.0, 0.9998, 1.0, 1.0, 1.0, 0.9999, 1.0, 1.0, 0.9998, 0.9974, 0.9961, 0.9987, 0.9999, 1.0, 0.9999, 0.9997, 1.0, 1.0, 1.0, 1.0, 1.0, 1.0, 1.0, 1.0, 1.0, 1.0, 1.0, 1.0, 1.0, 1.0, 0.0, 0.0, 0.0, 0.0, 0.0, 0.0, 0.0, 0.0, 0.0, 0.0, 0.0]): _vg.add([_i], _w, 'REPLACE')
_vg = ob_cube_008.vertex_groups.new(name='LeftArmUpper')
for _i, _w in zip([162, 163, 164, 165, 166, 167, 168, 169, 170, 171, 172, 173, 174, 175, 176, 177, 178, 179, 180, 181, 182, 183, 184, 185, 186, 187, 188, 189, 190, 191, 192, 193, 194, 195, 196, 197, 198, 199, 203, 207, 209, 210, 211, 212, 213, 214, 215, 219, 220, 222, 224], [1.0, 1.0, 1.0, 1.0, 1.0, 1.0, 1.0, 1.0, 1.0, 1.0, 1.0, 1.0, 1.0, 1.0, 1.0, 1.0, 1.0, 1.0, 1.0, 1.0, 1.0, 1.0, 1.0, 1.0, 0.0006019, 6.589e-12, 0.0002402, 2.162e-12, 7.301e-06, 0.04752, 0.01493, 0.03624, 0.001824, 0.0009687, 3.673e-05, 5.658e-10, 0.0, 0.0, 0.0, 0.0, 0.0, 0.0, 0.0, 0.0, 0.0, 0.0, 0.0, 0.0, 0.0, 0.0, 0.0]): _vg.add([_i], _w, 'REPLACE')
_vg = ob_cube_008.vertex_groups.new(name='LeftArmLower')
for _i, _w in zip([186, 187, 188, 189, 190, 191, 192, 193, 194, 195, 196, 197, 198, 199, 200, 201, 202, 203, 204, 205, 206, 207, 208, 209, 210, 211, 212, 213, 214, 215, 216, 217, 218, 219, 220, 221, 222, 223, 224, 225, 226, 227, 228, 229], [1.0, 0.9983, 1.0, 1.0, 0.9995, 0.9997, 1.0, 0.985, 1.0, 1.0, 1.0, 0.9996, 1.0, 0.9998, 1.0, 0.9993, 0.9986, 1.0, 0.9999, 0.9994, 0.9999, 0.9994, 0.9999, 0.9995, 0.9998, 1.0, 1.0, 0.9993, 0.9994, 0.9991, 0.9991, 0.9991, 0.9991, 0.9992, 0.9992, 0.9992, 0.9997, 0.9998, 0.9996, 0.9998, 0.9997, 0.9998, 0.9997, 0.9998]): _vg.add([_i], _w, 'REPLACE')
_vg = ob_cube_008.vertex_groups.new(name='LeftLegUpper')
for _i, _w in zip([100, 101, 113, 114, 116, 120, 121, 122, 123, 124, 125, 126, 127, 128, 129, 130, 131, 132, 133, 134, 135, 136, 137, 138, 139, 140, 141, 142, 143, 145, 147, 149, 151, 153, 155, 157, 158, 160, 161, 303, 384, 385, 386, 388, 391, 392, 393, 394, 395, 396], [0.4977, 0.477, 0.4931, 0.4996, 0.4997, 0.9993, 0.9985, 1.0, 0.9954, 0.9945, 0.9998, 0.9941, 1.0, 0.9926, 1.0, 0.9997, 0.9999, 0.9963, 0.9976, 0.9983, 0.9992, 0.9999, 0.9974, 0.9984, 0.9998, 0.9999, 0.9989, 0.9996, 0.9999, 0.0001336, 0.006297, 0.00198, 0.000184, 0.001833, 0.000288, 0.0, 0.0, 0.0, 0.0, 0.01396, 0.4971, 1.0, 0.4578, 1.0, 1.0, 0.9992, 0.4997, 1.0, 0.4994, 0.9996]): _vg.add([_i], _w, 'REPLACE')
_vg = ob_cube_008.vertex_groups.new(name='LeftLegLower')
for _i, _w in zip([144, 145, 146, 147, 148, 149, 150, 151, 152, 153, 154, 155, 156, 157, 158, 159, 160, 161, 230, 231, 232, 233, 234, 235, 236, 237, 238, 239, 240, 241, 242, 243, 244, 245, 246, 247, 248, 249, 250, 251], [0.9819, 0.9995, 1.0, 0.9999, 1.0, 1.0, 1.0, 0.9938, 0.986, 0.997, 0.9998, 0.9963, 1.0, 0.9998, 1.0, 0.9974, 1.0, 1.0, 0.0, 0.002357, 0.0, 0.0002588, 0.0, 0.04275, 0.0, 0.003497, 0.0, 0.000534, 0.0, 0.002876, 0.003676, 0.0001897, 0.003456, 0.001221, 2.014e-05, 0.003158, 0.0, 0.0, 0.0, 0.0]): _vg.add([_i], _w, 'REPLACE')
_vg = ob_cube_008.vertex_groups.new(name='LeftFoot')
for _i, _w in zip([230, 231, 232, 233, 234, 235, 236, 237, 238, 239, 240, 241, 242, 243, 244, 245, 246, 247, 248, 249, 250, 251], [0.9936, 0.9995, 1.0, 1.0, 0.9895, 1.0, 0.9782, 0.9997, 0.9988, 0.9971, 0.9809, 1.0, 1.0, 0.9998, 0.9996, 0.9882, 0.9959, 0.9997, 0.9918, 0.9941, 0.9999, 0.9998]): _vg.add([_i], _w, 'REPLACE')
_vg = ob_cube_008.vertex_groups.new(name='RightLegUpper')
for _i, _w in zip([73, 74, 80, 83, 89, 93, 94, 95, 96, 97, 98, 99, 100, 101, 102, 103, 106, 107, 108, 109, 110, 111, 112, 113, 114, 115, 116, 117, 118, 119, 124, 125, 126, 127, 128, 129, 130, 131, 132, 134, 135, 136, 137, 140, 141, 142, 143, 149, 151, 153, 252, 253, 254, 255, 256, 257, 258, 259, 260, 261, 262, 263, 264, 265, 266, 267, 268, 269, 270, 271, 272, 273, 274, 275, 294, 295, 297, 298, 299, 300, 301, 302, 303, 304, 305, 306, 308, 309, 310, 311, 312, 313, 314, 315, 384, 385, 386, 387, 388, 389, 390, 391, 392, 393, 394, 395, 396, 397, 398, 399], [0.0, 0.0, 0.0, 0.0, 0.0, 0.0, 0.02247, 7.605e-07, 0.4734, 0.4954, 0.02769, 0.0, 0.4956, 0.4312, 0.003279, 0.4997, 0.002811, 0.0113, 0.0, 0.0003477, 0.004909, 0.002093, 0.002489, 0.007478, 0.0251, 0.006938, 1.634e-05, 0.03366, 0.0001311, 0.02035, 0.0, 0.0, 0.0, 0.0, 0.0, 0.0, 0.0, 0.0, 0.0, 0.0, 0.0, 0.489, 0.0, 0.0, 0.0, 0.0, 0.0, 0.0, 0.0, 0.0, 0.9923, 0.9998, 0.9996, 1.0, 0.9999, 0.9997, 0.9981, 1.0, 0.9883, 1.0, 0.9926, 0.9999, 1.0, 0.9996, 0.9753, 0.9998, 0.9911, 0.999, 0.9928, 1.0, 0.9946, 0.9999, 0.9969, 0.9999, 0.01042, 0.02199, 0.00989, 0.01153, 0.04617, 0.00311, 0.01184, 0.003557, 0.01578, 0.00888, 0.0237, 0.01481, 0.005006, 0.01977, 0.01527, 0.008337, 0.01121, 0.008846, 0.01098, 0.01188, 0.3495, 8.256e-06, 0.489, 0.996, 0.002769, 0.9911, 0.9955, 0.001335, 0.00116, 0.4996, 0.0002016, 0.4626, 7.689e-06, 0.9581, 0.9957, 0.9996]): _vg.add([_i], _w, 'REPLACE')
_vg = ob_cube_008.vertex_groups.new(name='RightLegLower')
for _i, _w in zip([96, 103, 106, 107, 120, 122, 123, 146, 238, 252, 253, 254, 255, 256, 257, 258, 259, 260, 261, 262, 263, 264, 265, 266, 267, 268, 269, 270, 271, 272, 273, 274, 275, 276, 277, 278, 279, 280, 281, 282, 283, 284, 285, 286, 287, 288, 289, 290, 291, 292, 293, 294, 295, 296, 297, 298, 299, 300, 301, 302, 303, 304, 305, 306, 307, 308, 309, 310, 311, 312, 313, 314, 315, 386], [0.0, 0.0, 0.0, 0.0, 0.0, 0.0, 0.0, 0.004897, 1.562e-07, 0.008708, 0.1196, 0.007364, 0.03903, 0.005614, 0.002052, 0.01319, 0.0006618, 0.001736, 0.007053, 0.03187, 0.1188, 0.001587, 4.581e-05, 0.0129, 0.0004125, 0.001263, 0.0003051, 0.06548, 0.07029, 0.08727, 0.001825, 0.01389, 0.08405, 0.9986, 0.9997, 1.0, 0.9896, 0.9974, 0.996, 0.9996, 0.9966, 0.9992, 0.9938, 1.0, 0.9977, 1.0, 0.9957, 0.9988, 0.9999, 0.9992, 1.0, 0.02555, 0.01094, 0.003482, 2.908e-05, 0.003646, 0.0007426, 8.24e-05, 1.152e-06, 0.05644, 3.373e-05, 0.009468, 0.006145, 0.005004, 7.108e-07, 6.792e-06, 0.02029, 1.594e-06, 2.938e-10, 2.534e-05, 3.131e-07, 0.005896, 4.437e-06, 0.0]): _vg.add([_i], _w, 'REPLACE')
_vg = ob_cube_008.vertex_groups.new(name='RightFoot')
for _i, _w in zip([146, 276, 277, 278, 279, 280, 281, 282, 283, 284, 285, 286, 287, 288, 289, 290, 291, 292, 293, 294, 295, 296, 297, 298, 299, 300, 301, 302, 303, 304, 305, 306, 307, 308, 309, 310, 311, 312, 313, 314, 315], [0.0, 0.0007635, 0.009706, 0.01212, 1.375e-06, 0.0, 0.002558, 6.773e-07, 0.0001394, 0.0004945, 6.498e-05, 0.002113, 0.0001154, 0.0004154, 0.0003599, 0.0027, 0.0556, 0.0006077, 0.009237, 0.9772, 0.9999, 1.0, 0.9998, 1.0, 1.0, 1.0, 0.9999, 1.0, 0.9998, 0.9948, 1.0, 1.0, 0.9999, 1.0, 0.9999, 0.9993, 0.988, 1.0, 1.0, 1.0, 1.0]): _vg.add([_i], _w, 'REPLACE')
_m = ob_cube_008.modifiers.new('Armature', 'ARMATURE')
_m.object = ob_armature
ob_armature.location = (0.0, 0.0, 0.92)
ob_armature.scale = (0.2719, 0.2719, 0.2719)
ob_armature.show_in_front = True

# ---- collection membership
col_collection.objects.link(ob_cube_008)
col_collection.objects.link(ob_armature)

# ---- scene / render settings (as saved in the file)
scene.frame_start = 1; scene.frame_end = 100; scene.frame_set(70)
scene.render.engine = 'BLENDER_EEVEE_NEXT'
bpy.context.view_layer.update()

# ---- added for rendering (the .blend has no active camera and no usable light): camera, sun
cam_auto = bpy.data.cameras.new('AutoCamera')
cam_auto.lens = 50.0
cam_auto.sensor_width = 36.0
cam_auto.clip_end = 1000.0
ob_auto_camera = bpy.data.objects.new('AutoCamera', cam_auto)
scene.collection.objects.link(ob_auto_camera)
ob_auto_camera.location = (2.06807, -2.48384, 2.56303)
ob_auto_camera.rotation_euler = (1.09748, -7.21219e-08, 0.694738)
scene.camera = ob_auto_camera
light_auto_sun = bpy.data.lights.new('AutoSun', 'SUN')
light_auto_sun.energy = 3.0
light_auto_sun.angle = 0.0523599
ob_auto_sun = bpy.data.objects.new('AutoSun', light_auto_sun)
scene.collection.objects.link(ob_auto_sun)
ob_auto_sun.rotation_euler = (0.872665, 0.174533, 0.523599)
bpy.context.view_layer.update()
